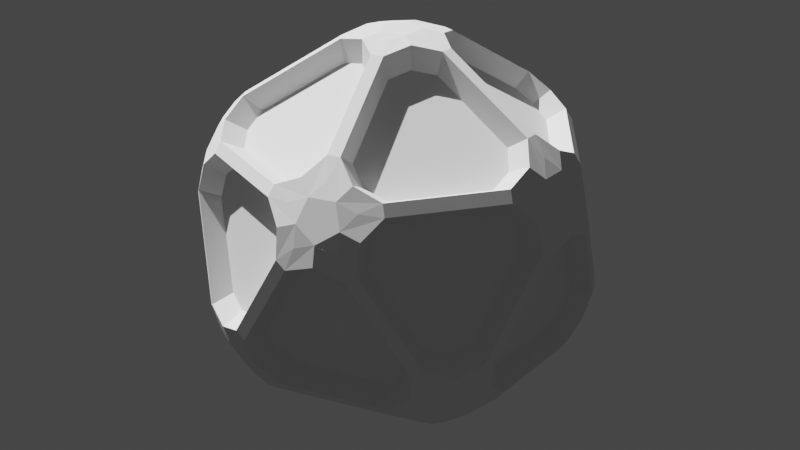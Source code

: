 # Source: wiered_ball.blend  (saved by Blender 2.90.8; exported with 4.5.12 LTS)
import bpy
from mathutils import Matrix  # noqa: F401  (used for matrix-valued properties, if any)

bpy.ops.wm.read_factory_settings(use_empty=True)
scene = bpy.context.scene
scene.name = 'Scene'

# ---- collections
col_collection = bpy.data.collections.new('Collection'); scene.collection.children.link(col_collection)

# ---- world
world_world = bpy.data.worlds.new('World'); scene.world = world_world
world_world.use_nodes = True; world_world.node_tree.nodes.clear()
_N = world_world.node_tree.nodes; _L = world_world.node_tree.links
n0 = _N.new('ShaderNodeOutputWorld'); n0.name = 'World Output'; n0.location = (300, 300)
n1 = _N.new('ShaderNodeBackground'); n1.name = 'Background'; n1.location = (10, 300)
n1.inputs[0].default_value = (0.05088, 0.05088, 0.05088, 1.0)
_L.new(n1.outputs[0], n0.inputs[0])
n0.is_active_output = True
world_world.color = (0.05088, 0.05088, 0.05088)
world_world.use_sun_shadow = False
world_world.sun_shadow_jitter_overblur = 0.0

# ---- lights
light_sun = bpy.data.lights.new('Sun', 'SUN')
light_sun.transmission_factor = 0.0
light_sun.energy = 7.22
light_sun.shadow_soft_size = 0.125

# ---- meshes
me_icosphere_001 = bpy.data.meshes.new('Icosphere.001')
me_icosphere_001.from_pydata([(-0.237, 0.02677, -0.8415), (-0.1418, 0.103, -0.8661), (-0.237, -0.02677, -0.8415), (-0.1466, 0.0, -0.8661), (-0.07507, 0.05454, -0.8818), (-0.04776, 0.2336, -0.8415), (0.05415, 0.1667, -0.8661), (-0.09868, 0.2171, -0.8415), (-0.04531, 0.1394, -0.8661), (0.02867, 0.08825, -0.8818), (0.2074, 0.1176, -0.8415), (0.1752, 0.0, -0.8661), (0.176, 0.1609, -0.8415), (0.1186, 0.08618, -0.8661), (0.09279, 0.0, -0.8818), (0.176, -0.1609, -0.8415), (0.05415, -0.1667, -0.8661), (0.2074, -0.1176, -0.8415), (0.1186, -0.08618, -0.8661), (0.02867, -0.08825, -0.8818), (-0.09868, -0.2171, -0.8415), (-0.1418, -0.103, -0.8661), (-0.04776, -0.2336, -0.8415), (-0.04531, -0.1394, -0.8661), (-0.07507, -0.05454, -0.8818), (0.729, -0.2408, -0.4191), (0.7443, -0.3347, -0.3389), (0.7008, -0.2408, -0.4646), (0.6922, -0.3306, -0.4278), (0.7003, -0.3997, -0.3687), (0.7531, -0.4018, -0.1908), (0.6901, -0.5014, -0.2306), (0.7672, -0.3585, -0.219), (0.7203, -0.4168, -0.2812), (0.6716, -0.488, -0.3114), (0.578, -0.6189, -0.219), (0.5484, -0.6044, -0.3389), (0.6148, -0.5921, -0.1908), (0.6189, -0.5562, -0.2812), (0.5966, -0.5425, -0.3687), (0.4456, -0.5921, -0.4646), (0.5149, -0.5014, -0.5141), (0.4543, -0.6189, -0.4191), (0.5283, -0.5562, -0.4278), (0.5789, -0.488, -0.4615), (0.5389, -0.3585, -0.5883), (0.636, -0.3347, -0.5141), (0.5075, -0.4018, -0.5883), (0.5736, -0.4168, -0.5185), (0.643, -0.3997, -0.4615), (-0.1744, -0.6233, -0.5883), (-0.1218, -0.7083, -0.5141), (-0.2253, -0.6068, -0.5883), (-0.2191, -0.6743, -0.5185), (-0.1815, -0.735, -0.4615), (-0.003787, -0.7677, -0.4191), (-0.08837, -0.8113, -0.3389), (-0.01248, -0.7409, -0.4646), (-0.1005, -0.7605, -0.4278), (-0.1637, -0.7896, -0.3687), (-0.1494, -0.8404, -0.1908), (-0.2636, -0.8113, -0.2306), (-0.1038, -0.8404, -0.219), (-0.1738, -0.8138, -0.2812), (-0.2565, -0.7896, -0.3114), (-0.41, -0.741, -0.219), (-0.4054, -0.7083, -0.3389), (-0.3731, -0.7677, -0.1908), (-0.3377, -0.7605, -0.2812), (-0.3316, -0.735, -0.3687), (-0.4254, -0.6068, -0.4646), (-0.3178, -0.6446, -0.5141), (-0.4482, -0.6233, -0.4191), (-0.3657, -0.6743, -0.4278), (-0.2852, -0.7013, -0.4615), (-0.6467, -0.02677, -0.5883), (-0.7113, -0.103, -0.5141), (-0.6467, 0.02677, -0.5883), (-0.7091, 0.0, -0.5185), (-0.7551, -0.05454, -0.4615), (-0.7313, -0.2336, -0.4191), (-0.7989, -0.1667, -0.3389), (-0.7086, -0.2171, -0.4646), (-0.7544, -0.1394, -0.4278), (-0.8015, -0.08825, -0.3687), (-0.8455, -0.1176, -0.1908), (-0.8531, 0.0, -0.2306), (-0.8314, -0.1609, -0.219), (-0.8277, -0.08618, -0.2812), (-0.8302, 0.0, -0.3114), (-0.8314, 0.1609, -0.219), (-0.7989, 0.1667, -0.3389), (-0.8455, 0.1176, -0.1908), (-0.8277, 0.08618, -0.2812), (-0.8015, 0.08825, -0.3687), (-0.7086, 0.2171, -0.4646), (-0.7113, 0.103, -0.5141), (-0.7313, 0.2336, -0.4191), (-0.7544, 0.1394, -0.4278), (-0.7551, 0.05454, -0.4615), (-0.2253, 0.6068, -0.5883), (-0.3178, 0.6446, -0.5141), (-0.1744, 0.6233, -0.5883), (-0.2191, 0.6743, -0.5185), (-0.2852, 0.7013, -0.4615), (-0.4482, 0.6233, -0.4191), (-0.4054, 0.7083, -0.3389), (-0.4254, 0.6068, -0.4646), (-0.3657, 0.6743, -0.4278), (-0.3316, 0.735, -0.3687), (-0.3731, 0.7677, -0.1908), (-0.2636, 0.8113, -0.2306), (-0.41, 0.741, -0.219), (-0.3377, 0.7605, -0.2812), (-0.2565, 0.7896, -0.3114), (-0.1038, 0.8404, -0.219), (-0.08837, 0.8113, -0.3389), (-0.1494, 0.8404, -0.1908), (-0.1738, 0.8138, -0.2812), (-0.1637, 0.7896, -0.3687), (-0.01248, 0.7409, -0.4646), (-0.1218, 0.7083, -0.5141), (-0.003787, 0.7677, -0.4191), (-0.1005, 0.7605, -0.4278), (-0.1815, 0.735, -0.4615), (0.7008, 0.2408, -0.4646), (0.636, 0.3347, -0.5141), (0.729, 0.2408, -0.4191), (0.6922, 0.3306, -0.4278), (0.643, 0.3997, -0.4615), (0.5075, 0.4018, -0.5883), (0.5149, 0.5014, -0.5141), (0.5389, 0.3585, -0.5883), (0.5736, 0.4168, -0.5185), (0.5789, 0.488, -0.4615), (0.4543, 0.6189, -0.4191), (0.5484, 0.6044, -0.3389), (0.4456, 0.5921, -0.4646), (0.5283, 0.5562, -0.4278), (0.5966, 0.5425, -0.3687), (0.6148, 0.5921, -0.1908), (0.6901, 0.5014, -0.2306), (0.578, 0.6189, -0.219), (0.6189, 0.5562, -0.2812), (0.6716, 0.488, -0.3114), (0.7672, 0.3585, -0.219), (0.7443, 0.3347, -0.3389), (0.7531, 0.4018, -0.1908), (0.7203, 0.4168, -0.2812), (0.7003, 0.3997, -0.3687), (0.1494, -0.8404, 0.1908), (0.2636, -0.8113, 0.2306), (0.1038, -0.8404, 0.219), (0.1738, -0.8138, 0.2812), (0.2565, -0.7896, 0.3114), (0.41, -0.741, 0.219), (0.4054, -0.7083, 0.3389), (0.3731, -0.7677, 0.1908), (0.3377, -0.7605, 0.2812), (0.3316, -0.735, 0.3687), (0.4254, -0.6068, 0.4646), (0.3178, -0.6446, 0.5141), (0.4482, -0.6233, 0.4191), (0.3657, -0.6743, 0.4278), (0.2852, -0.7013, 0.4615), (0.1744, -0.6233, 0.5883), (0.1218, -0.7083, 0.5141), (0.2253, -0.6068, 0.5883), (0.2191, -0.6743, 0.5185), (0.1815, -0.735, 0.4615), (0.003787, -0.7677, 0.4191), (0.08837, -0.8113, 0.3389), (0.01248, -0.7409, 0.4646), (0.1005, -0.7605, 0.4278), (0.1637, -0.7896, 0.3687), (-0.7531, -0.4018, 0.1908), (-0.6901, -0.5014, 0.2306), (-0.7672, -0.3585, 0.219), (-0.7203, -0.4168, 0.2812), (-0.6716, -0.488, 0.3114), (-0.578, -0.6189, 0.219), (-0.5484, -0.6044, 0.3389), (-0.6148, -0.5921, 0.1908), (-0.6189, -0.5562, 0.2812), (-0.5966, -0.5425, 0.3687), (-0.4456, -0.5921, 0.4646), (-0.5149, -0.5014, 0.5141), (-0.4543, -0.6189, 0.4191), (-0.5283, -0.5562, 0.4278), (-0.5789, -0.488, 0.4615), (-0.5389, -0.3585, 0.5883), (-0.636, -0.3347, 0.5141), (-0.5075, -0.4018, 0.5883), (-0.5736, -0.4168, 0.5185), (-0.643, -0.3997, 0.4615), (-0.729, -0.2408, 0.4191), (-0.7443, -0.3347, 0.3389), (-0.7008, -0.2408, 0.4646), (-0.6922, -0.3306, 0.4278), (-0.7003, -0.3997, 0.3687), (-0.6148, 0.5921, 0.1908), (-0.6901, 0.5014, 0.2306), (-0.578, 0.6189, 0.219), (-0.6189, 0.5562, 0.2812), (-0.6716, 0.488, 0.3114), (-0.7672, 0.3585, 0.219), (-0.7443, 0.3347, 0.3389), (-0.7531, 0.4018, 0.1908), (-0.7203, 0.4168, 0.2812), (-0.7003, 0.3997, 0.3687), (-0.7008, 0.2408, 0.4646), (-0.636, 0.3347, 0.5141), (-0.729, 0.2408, 0.4191), (-0.6922, 0.3306, 0.4278), (-0.643, 0.3997, 0.4615), (-0.5075, 0.4018, 0.5883), (-0.5149, 0.5014, 0.5141), (-0.5389, 0.3585, 0.5883), (-0.5736, 0.4168, 0.5185), (-0.5789, 0.488, 0.4615), (-0.4543, 0.6189, 0.4191), (-0.5484, 0.6044, 0.3389), (-0.4456, 0.5921, 0.4646), (-0.5283, 0.5562, 0.4278), (-0.5966, 0.5425, 0.3687), (0.3731, 0.7677, 0.1908), (0.2636, 0.8113, 0.2306), (0.41, 0.741, 0.219), (0.3377, 0.7605, 0.2812), (0.2565, 0.7896, 0.3114), (0.1038, 0.8404, 0.219), (0.08837, 0.8113, 0.3389), (0.1494, 0.8404, 0.1908), (0.1738, 0.8138, 0.2812), (0.1637, 0.7896, 0.3687), (0.01248, 0.7409, 0.4646), (0.1218, 0.7083, 0.5141), (0.003787, 0.7677, 0.4191), (0.1005, 0.7605, 0.4278), (0.1815, 0.735, 0.4615), (0.2253, 0.6068, 0.5883), (0.3178, 0.6446, 0.5141), (0.1744, 0.6233, 0.5883), (0.2191, 0.6743, 0.5185), (0.2852, 0.7013, 0.4615), (0.4482, 0.6233, 0.4191), (0.4054, 0.7083, 0.3389), (0.4254, 0.6068, 0.4646), (0.3657, 0.6743, 0.4278), (0.3316, 0.735, 0.3687), (0.8455, -0.1176, 0.1908), (0.8531, 0.0, 0.2306), (0.8314, -0.1609, 0.219), (0.8277, -0.08618, 0.2812), (0.8302, 0.0, 0.3114), (0.8314, 0.1609, 0.219), (0.7989, 0.1667, 0.3389), (0.8455, 0.1176, 0.1908), (0.8277, 0.08618, 0.2812), (0.8015, 0.08825, 0.3687), (0.7086, 0.2171, 0.4646), (0.7113, 0.103, 0.5141), (0.7313, 0.2336, 0.4191), (0.7544, 0.1394, 0.4278), (0.7551, 0.05454, 0.4615), (0.6467, -0.02677, 0.5883), (0.7113, -0.103, 0.5141), (0.6467, 0.02677, 0.5883), (0.7091, 0.0, 0.5185), (0.7551, -0.05454, 0.4615), (0.7313, -0.2336, 0.4191), (0.7989, -0.1667, 0.3389), (0.7086, -0.2171, 0.4646), (0.7544, -0.1394, 0.4278), (0.8015, -0.08825, 0.3687), (0.09868, -0.2171, 0.8415), (0.1418, -0.103, 0.8661), (0.04776, -0.2336, 0.8415), (0.04531, -0.1394, 0.8661), (0.07507, -0.05454, 0.8818), (0.237, 0.02677, 0.8415), (0.1418, 0.103, 0.8661), (0.237, -0.02677, 0.8415), (0.1466, 0.0, 0.8661), (0.07507, 0.05454, 0.8818), (0.04776, 0.2336, 0.8415), (-0.05415, 0.1667, 0.8661), (0.09868, 0.2171, 0.8415), (0.04531, 0.1394, 0.8661), (-0.02867, 0.08825, 0.8818), (-0.2074, 0.1176, 0.8415), (-0.1752, 0.0, 0.8661), (-0.176, 0.1609, 0.8415), (-0.1186, 0.08618, 0.8661), (-0.09279, 0.0, 0.8818), (-0.176, -0.1609, 0.8415), (-0.05415, -0.1667, 0.8661), (-0.2074, -0.1176, 0.8415), (-0.1186, -0.08618, 0.8661), (-0.02867, -0.08825, 0.8818), (-0.237, -0.02677, -0.8415), (-0.237, 0.02677, -0.8415), (-0.09868, 0.2171, -0.8415), (-0.04776, 0.2336, -0.8415), (0.176, 0.1609, -0.8415), (0.2074, 0.1176, -0.8415), (0.2074, -0.1176, -0.8415), (0.176, -0.1609, -0.8415), (-0.04776, -0.2336, -0.8415), (-0.09868, -0.2171, -0.8415), (0.7008, -0.2408, -0.4646), (0.729, -0.2408, -0.4191), (0.7672, -0.3585, -0.219), (0.7531, -0.4018, -0.1908), (0.6148, -0.5921, -0.1908), (0.578, -0.6189, -0.219), (0.4543, -0.6189, -0.4191), (0.4456, -0.5921, -0.4646), (0.5075, -0.4018, -0.5883), (0.5389, -0.3585, -0.5883), (-0.2253, -0.6068, -0.5883), (-0.1744, -0.6233, -0.5883), (-0.01248, -0.7409, -0.4646), (-0.003787, -0.7677, -0.4191), (-0.1038, -0.8404, -0.219), (-0.1494, -0.8404, -0.1908), (-0.3731, -0.7677, -0.1908), (-0.41, -0.741, -0.219), (-0.4482, -0.6233, -0.4191), (-0.4254, -0.6068, -0.4646), (-0.6467, 0.02677, -0.5883), (-0.6467, -0.02677, -0.5883), (-0.7086, -0.2171, -0.4646), (-0.7313, -0.2336, -0.4191), (-0.8314, -0.1609, -0.219), (-0.8455, -0.1176, -0.1908), (-0.8455, 0.1176, -0.1908), (-0.8314, 0.1609, -0.219), (-0.7313, 0.2336, -0.4191), (-0.7086, 0.2171, -0.4646), (-0.1744, 0.6233, -0.5883), (-0.2253, 0.6068, -0.5883), (-0.4254, 0.6068, -0.4646), (-0.4482, 0.6233, -0.4191), (-0.41, 0.741, -0.219), (-0.3731, 0.7677, -0.1908), (-0.1494, 0.8404, -0.1908), (-0.1038, 0.8404, -0.219), (-0.003787, 0.7677, -0.4191), (-0.01248, 0.7409, -0.4646), (0.729, 0.2408, -0.4191), (0.7008, 0.2408, -0.4646), (0.5389, 0.3585, -0.5883), (0.5075, 0.4018, -0.5883), (0.4456, 0.5921, -0.4646), (0.4543, 0.6189, -0.4191), (0.578, 0.6189, -0.219), (0.6148, 0.5921, -0.1908), (0.7531, 0.4018, -0.1908), (0.7672, 0.3585, -0.219), (0.1038, -0.8404, 0.219), (0.1494, -0.8404, 0.1908), (0.3731, -0.7677, 0.1908), (0.41, -0.741, 0.219), (0.4482, -0.6233, 0.4191), (0.4254, -0.6068, 0.4646), (0.2253, -0.6068, 0.5883), (0.1744, -0.6233, 0.5883), (0.01248, -0.7409, 0.4646), (0.003787, -0.7677, 0.4191), (-0.7672, -0.3585, 0.219), (-0.7531, -0.4018, 0.1908), (-0.6148, -0.5921, 0.1908), (-0.578, -0.6189, 0.219), (-0.4543, -0.6189, 0.4191), (-0.4456, -0.5921, 0.4646), (-0.5075, -0.4018, 0.5883), (-0.5389, -0.3585, 0.5883), (-0.7008, -0.2408, 0.4646), (-0.729, -0.2408, 0.4191), (-0.578, 0.6189, 0.219), (-0.6148, 0.5921, 0.1908), (-0.7531, 0.4018, 0.1908), (-0.7672, 0.3585, 0.219), (-0.729, 0.2408, 0.4191), (-0.7008, 0.2408, 0.4646), (-0.5389, 0.3585, 0.5883), (-0.5075, 0.4018, 0.5883), (-0.4456, 0.5921, 0.4646), (-0.4543, 0.6189, 0.4191), (0.41, 0.741, 0.219), (0.3731, 0.7677, 0.1908), (0.1494, 0.8404, 0.1908), (0.1038, 0.8404, 0.219), (0.003787, 0.7677, 0.4191), (0.01248, 0.7409, 0.4646), (0.1744, 0.6233, 0.5883), (0.2253, 0.6068, 0.5883), (0.4254, 0.6068, 0.4646), (0.4482, 0.6233, 0.4191), (0.8314, -0.1609, 0.219), (0.8455, -0.1176, 0.1908), (0.8455, 0.1176, 0.1908), (0.8314, 0.1609, 0.219), (0.7313, 0.2336, 0.4191), (0.7086, 0.2171, 0.4646), (0.6467, 0.02677, 0.5883), (0.6467, -0.02677, 0.5883), (0.7086, -0.2171, 0.4646), (0.7313, -0.2336, 0.4191), (0.04776, -0.2336, 0.8415), (0.09868, -0.2171, 0.8415), (0.237, -0.02677, 0.8415), (0.237, 0.02677, 0.8415), (0.09868, 0.2171, 0.8415), (0.04776, 0.2336, 0.8415), (-0.176, 0.1609, 0.8415), (-0.2074, 0.1176, 0.8415), (-0.2074, -0.1176, 0.8415), (-0.176, -0.1609, 0.8415), (0.02866, 0.0882, -0.8818), (0.09274, -1.56e-13, -0.8818), (0.02866, -0.0882, -0.8818), (-0.07503, -0.05451, -0.8818), (-0.07503, 0.05451, -0.8818), (0.6716, -0.488, -0.3114), (0.5966, -0.5425, -0.3687), (0.5789, -0.488, -0.4615), (0.643, -0.3998, -0.4615), (0.7003, -0.3998, -0.3687), (-0.1638, -0.7895, -0.3687), (-0.2565, -0.7895, -0.3114), (-0.3316, -0.735, -0.3687), (-0.2852, -0.7013, -0.4615), (-0.1815, -0.735, -0.4615), (-0.8015, -0.0882, -0.3687), (-0.8302, 9.516e-13, -0.3114), (-0.8015, 0.0882, -0.3687), (-0.7552, 0.05451, -0.4615), (-0.7552, -0.05451, -0.4615), (-0.3316, 0.735, -0.3687), (-0.2565, 0.7895, -0.3114), (-0.1638, 0.7895, -0.3687), (-0.1815, 0.735, -0.4615), (-0.2852, 0.7013, -0.4615), (0.5789, 0.488, -0.4615), (0.5966, 0.5425, -0.3687), (0.6716, 0.488, -0.3114), (0.7003, 0.3998, -0.3687), (0.643, 0.3998, -0.4615), (0.3316, -0.735, 0.3687), (0.2852, -0.7013, 0.4615), (0.1815, -0.735, 0.4615), (0.1638, -0.7895, 0.3687), (0.2565, -0.7895, 0.3114), (-0.5966, -0.5425, 0.3687), (-0.5789, -0.488, 0.4615), (-0.643, -0.3998, 0.4615), (-0.7003, -0.3998, 0.3687), (-0.6716, -0.488, 0.3114), (-0.7003, 0.3998, 0.3687), (-0.643, 0.3998, 0.4615), (-0.5789, 0.488, 0.4615), (-0.5966, 0.5425, 0.3687), (-0.6716, 0.488, 0.3114), (0.1638, 0.7895, 0.3687), (0.1815, 0.735, 0.4615), (0.2852, 0.7013, 0.4615), (0.3316, 0.735, 0.3687), (0.2565, 0.7895, 0.3114), (0.8015, 0.0882, 0.3687), (0.7552, 0.05451, 0.4615), (0.7552, -0.05451, 0.4615), (0.8015, -0.0882, 0.3687), (0.8302, 8.697e-13, 0.3114), (0.07503, 0.05451, 0.8818), (-0.02866, 0.0882, 0.8818), (-0.09274, -6.317e-13, 0.8818), (-0.02866, -0.0882, 0.8818), (0.07503, -0.05451, 0.8818), (-0.2218, 0.03892, -0.7442), (-0.1418, 0.103, -0.7649), (-0.1418, -0.103, -0.7649), (-0.2218, -0.03892, -0.7442), (-0.03154, 0.223, -0.7442), (0.05416, 0.1667, -0.7649), (-0.1056, 0.199, -0.7442), (0.2024, 0.09891, -0.7442), (0.1753, -8.34e-10, -0.7649), (0.1566, 0.1619, -0.7442), (0.1566, -0.1619, -0.7442), (0.05416, -0.1667, -0.7649), (0.2024, -0.09891, -0.7442), (-0.1056, -0.199, -0.7442), (-0.03154, -0.223, -0.7442), (0.6582, -0.2025, -0.361), (0.671, -0.2815, -0.2936), (0.5627, -0.2815, -0.4689), (0.6172, -0.2025, -0.4272), (0.6698, -0.3644, -0.1518), (0.6169, -0.4482, -0.1853), (0.6903, -0.3014, -0.1927), (0.5, -0.5634, -0.1927), (0.4751, -0.5512, -0.2936), (0.5536, -0.5244, -0.1518), (0.3834, -0.5244, -0.4272), (0.4416, -0.4482, -0.4689), (0.396, -0.5634, -0.361), (0.4811, -0.3014, -0.5312), (0.4354, -0.3644, -0.5312), (-0.138, -0.5507, -0.5312), (-0.09383, -0.6222, -0.4689), (-0.2898, -0.5585, -0.4689), (-0.212, -0.5267, -0.5312), (0.01077, -0.6885, -0.361), (-0.06035, -0.7252, -0.2936), (-0.001872, -0.6496, -0.4272), (-0.1396, -0.7497, -0.1518), (-0.2356, -0.7252, -0.1853), (-0.07337, -0.7497, -0.1927), (-0.3813, -0.6496, -0.1927), (-0.3774, -0.6222, -0.2936), (-0.3277, -0.6885, -0.1518), (-0.3803, -0.5267, -0.4272), (-0.4134, -0.5507, -0.361), (-0.5664, -0.03892, -0.5312), (-0.6207, -0.103, -0.4689), (-0.6207, 0.103, -0.4689), (-0.5664, 0.03892, -0.5312), (-0.6515, -0.223, -0.361), (-0.7083, -0.1667, -0.2936), (-0.6184, -0.199, -0.4272), (-0.7561, -0.09891, -0.1518), (-0.7625, -8.34e-10, -0.1853), (-0.7357, -0.1619, -0.1927), (-0.7357, 0.1619, -0.1927), (-0.7083, 0.1667, -0.2936), (-0.7561, 0.09891, -0.1518), (-0.6184, 0.199, -0.4272), (-0.6515, 0.223, -0.361), (-0.212, 0.5267, -0.5312), (-0.2898, 0.5585, -0.4689), (-0.09383, 0.6222, -0.4689), (-0.138, 0.5507, -0.5312), (-0.4134, 0.5507, -0.361), (-0.3774, 0.6222, -0.2936), (-0.3803, 0.5267, -0.4272), (-0.3277, 0.6885, -0.1518), (-0.2356, 0.7252, -0.1853), (-0.3813, 0.6496, -0.1927), (-0.07337, 0.7497, -0.1927), (-0.06035, 0.7252, -0.2936), (-0.1396, 0.7497, -0.1518), (-0.001872, 0.6496, -0.4272), (0.01077, 0.6885, -0.361), (0.6172, 0.2025, -0.4272), (0.5627, 0.2815, -0.4689), (0.671, 0.2815, -0.2936), (0.6582, 0.2025, -0.361), (0.4354, 0.3644, -0.5312), (0.4416, 0.4482, -0.4689), (0.4811, 0.3014, -0.5312), (0.396, 0.5634, -0.361), (0.4751, 0.5512, -0.2936), (0.3834, 0.5244, -0.4272), (0.5536, 0.5244, -0.1518), (0.6169, 0.4482, -0.1853), (0.5, 0.5634, -0.1927), (0.6903, 0.3014, -0.1927), (0.6698, 0.3644, -0.1518), (0.1396, -0.7497, 0.1518), (0.2356, -0.7252, 0.1853), (0.06035, -0.7252, 0.2936), (0.07337, -0.7497, 0.1927), (0.3813, -0.6496, 0.1927), (0.3774, -0.6222, 0.2936), (0.3277, -0.6885, 0.1518), (0.3803, -0.5267, 0.4272), (0.2898, -0.5585, 0.4689), (0.4134, -0.5507, 0.361), (0.138, -0.5507, 0.5312), (0.09383, -0.6222, 0.4689), (0.212, -0.5267, 0.5312), (-0.01077, -0.6885, 0.361), (0.001872, -0.6496, 0.4272), (-0.6698, -0.3644, 0.1518), (-0.6169, -0.4482, 0.1853), (-0.671, -0.2815, 0.2936), (-0.6903, -0.3014, 0.1927), (-0.5, -0.5634, 0.1927), (-0.4751, -0.5512, 0.2936), (-0.5536, -0.5244, 0.1518), (-0.3834, -0.5244, 0.4272), (-0.4416, -0.4482, 0.4689), (-0.396, -0.5634, 0.361), (-0.4811, -0.3014, 0.5312), (-0.5627, -0.2815, 0.4689), (-0.4354, -0.3644, 0.5312), (-0.6582, -0.2025, 0.361), (-0.6172, -0.2025, 0.4272), (-0.5536, 0.5244, 0.1518), (-0.6169, 0.4482, 0.1853), (-0.4751, 0.5512, 0.2936), (-0.5, 0.5634, 0.1927), (-0.6903, 0.3014, 0.1927), (-0.671, 0.2815, 0.2936), (-0.6698, 0.3644, 0.1518), (-0.6172, 0.2025, 0.4272), (-0.5627, 0.2815, 0.4689), (-0.6582, 0.2025, 0.361), (-0.4354, 0.3644, 0.5312), (-0.4416, 0.4482, 0.4689), (-0.4811, 0.3014, 0.5312), (-0.396, 0.5634, 0.361), (-0.3834, 0.5244, 0.4272), (0.3277, 0.6885, 0.1518), (0.2356, 0.7252, 0.1853), (0.3774, 0.6222, 0.2936), (0.3813, 0.6496, 0.1927), (0.07337, 0.7497, 0.1927), (0.06035, 0.7252, 0.2936), (0.1396, 0.7497, 0.1518), (0.001872, 0.6496, 0.4272), (0.09383, 0.6222, 0.4689), (-0.01077, 0.6885, 0.361), (0.212, 0.5267, 0.5312), (0.2898, 0.5585, 0.4689), (0.138, 0.5507, 0.5312), (0.4134, 0.5507, 0.361), (0.3803, 0.5267, 0.4272), (0.7561, -0.09891, 0.1518), (0.7625, -8.34e-10, 0.1853), (0.7083, -0.1667, 0.2936), (0.7357, -0.1619, 0.1927), (0.7357, 0.1619, 0.1927), (0.7083, 0.1667, 0.2936), (0.7561, 0.09891, 0.1518), (0.6184, 0.199, 0.4272), (0.6207, 0.103, 0.4689), (0.6515, 0.223, 0.361), (0.5664, -0.03892, 0.5312), (0.6207, -0.103, 0.4689), (0.5664, 0.03892, 0.5312), (0.6515, -0.223, 0.361), (0.6184, -0.199, 0.4272), (0.1056, -0.199, 0.7442), (0.1418, -0.103, 0.7649), (-0.05416, -0.1667, 0.7649), (0.03154, -0.223, 0.7442), (0.2218, 0.03892, 0.7442), (0.1418, 0.103, 0.7649), (0.2218, -0.03892, 0.7442), (0.03154, 0.223, 0.7442), (-0.05416, 0.1667, 0.7649), (0.1056, 0.199, 0.7442), (-0.2024, 0.09891, 0.7442), (-0.1753, 1.887e-10, 0.7649), (-0.1566, 0.1619, 0.7442), (-0.1566, -0.1619, 0.7442), (-0.2024, -0.09891, 0.7442), (-0.5664, 0.03892, -0.5312), (-0.2218, 0.03892, -0.7442), (-0.2218, -0.03892, -0.7442), (-0.5664, -0.03892, -0.5312), (-0.03154, -0.223, -0.7442), (-0.138, -0.5507, -0.5312), (-0.212, -0.5267, -0.5312), (-0.1056, -0.199, -0.7442), (-0.4134, -0.5507, -0.361), (-0.6515, -0.223, -0.361), (-0.6184, -0.199, -0.4272), (-0.3803, -0.5267, -0.4272), (0.2024, -0.09891, -0.7442), (0.4811, -0.3014, -0.5312), (0.4354, -0.3644, -0.5312), (0.1566, -0.1619, -0.7442), (0.396, -0.5634, -0.361), (0.01077, -0.6885, -0.361), (-0.001872, -0.6496, -0.4272), (0.3834, -0.5244, -0.4272), (0.6582, 0.2025, -0.361), (0.6582, -0.2025, -0.361), (0.6172, -0.2025, -0.4272), (0.6172, 0.2025, -0.4272), (0.1566, 0.1619, -0.7442), (0.4354, 0.3644, -0.5312), (0.4811, 0.3014, -0.5312), (0.2024, 0.09891, -0.7442), (-0.138, 0.5507, -0.5312), (-0.03154, 0.223, -0.7442), (-0.1056, 0.199, -0.7442), (-0.212, 0.5267, -0.5312), (-0.6515, 0.223, -0.361), (-0.4134, 0.5507, -0.361), (-0.3803, 0.5267, -0.4272), (-0.6184, 0.199, -0.4272), (0.01077, 0.6885, -0.361), (0.396, 0.5634, -0.361), (0.3834, 0.5244, -0.4272), (-0.001872, 0.6496, -0.4272), (0.07337, -0.7497, 0.1927), (-0.1396, -0.7497, -0.1518), (-0.07337, -0.7497, -0.1927), (0.1396, -0.7497, 0.1518), (0.5536, -0.5244, -0.1518), (0.3813, -0.6496, 0.1927), (0.3277, -0.6885, 0.1518), (0.5, -0.5634, -0.1927), (0.7357, -0.1619, 0.1927), (0.6698, -0.3644, -0.1518), (0.6903, -0.3014, -0.1927), (0.7561, -0.09891, 0.1518), (0.6698, 0.3644, -0.1518), (0.7357, 0.1619, 0.1927), (0.7561, 0.09891, 0.1518), (0.6903, 0.3014, -0.1927), (0.6184, -0.199, 0.4272), (0.3803, -0.5267, 0.4272), (0.4134, -0.5507, 0.361), (0.6515, -0.223, 0.361), (-0.6903, -0.3014, 0.1927), (-0.7561, -0.09891, -0.1518), (-0.7357, -0.1619, -0.1927), (-0.6698, -0.3644, 0.1518), (-0.3277, -0.6885, -0.1518), (-0.5, -0.5634, 0.1927), (-0.5536, -0.5244, 0.1518), (-0.3813, -0.6496, -0.1927), (0.001872, -0.6496, 0.4272), (-0.3834, -0.5244, 0.4272), (-0.396, -0.5634, 0.361), (-0.01077, -0.6885, 0.361), (-0.5, 0.5634, 0.1927), (-0.3277, 0.6885, -0.1518), (-0.3813, 0.6496, -0.1927), (-0.5536, 0.5244, 0.1518), (-0.7561, 0.09891, -0.1518), (-0.6903, 0.3014, 0.1927), (-0.6698, 0.3644, 0.1518), (-0.7357, 0.1619, -0.1927), (-0.6172, -0.2025, 0.4272), (-0.6172, 0.2025, 0.4272), (-0.6582, 0.2025, 0.361), (-0.6582, -0.2025, 0.361), (0.3813, 0.6496, 0.1927), (0.5536, 0.5244, -0.1518), (0.5, 0.5634, -0.1927), (0.3277, 0.6885, 0.1518), (-0.1396, 0.7497, -0.1518), (0.07337, 0.7497, 0.1927), (0.1396, 0.7497, 0.1518), (-0.07337, 0.7497, -0.1927), (-0.3834, 0.5244, 0.4272), (0.001872, 0.6496, 0.4272), (-0.01077, 0.6885, 0.361), (-0.396, 0.5634, 0.361), (0.3803, 0.5267, 0.4272), (0.6184, 0.199, 0.4272), (0.6515, 0.223, 0.361), (0.4134, 0.5507, 0.361), (0.03154, -0.223, 0.7442), (0.138, -0.5507, 0.5312), (0.212, -0.5267, 0.5312), (0.1056, -0.199, 0.7442), (0.5664, 0.03892, 0.5312), (0.2218, 0.03892, 0.7442), (0.2218, -0.03892, 0.7442), (0.5664, -0.03892, 0.5312), (-0.2024, -0.09891, 0.7442), (-0.4811, -0.3014, 0.5312), (-0.4354, -0.3644, 0.5312), (-0.1566, -0.1619, 0.7442), (-0.1566, 0.1619, 0.7442), (-0.4354, 0.3644, 0.5312), (-0.4811, 0.3014, 0.5312), (-0.2024, 0.09891, 0.7442), (0.1056, 0.199, 0.7442), (0.212, 0.5267, 0.5312), (0.138, 0.5507, 0.5312), (0.03154, 0.223, 0.7442)], [], [(306, 307, 15, 18, 17), (302, 303, 5, 8, 7), (308, 309, 20, 23, 22), (304, 305, 10, 13, 12), (316, 317, 40, 43, 42), (314, 315, 35, 38, 37), (312, 313, 30, 33, 32), (326, 327, 65, 68, 67), (336, 337, 90, 93, 92), (346, 347, 115, 118, 117), (328, 329, 70, 73, 72), (338, 339, 95, 98, 97), (348, 349, 120, 123, 122), (358, 359, 145, 148, 147), (366, 367, 165, 168, 167), (368, 369, 170, 173, 172), (378, 379, 195, 198, 197), (388, 389, 220, 223, 222), (398, 399, 245, 248, 247), (367, 410, 760, 761), (0, 1, 4, 3), (2, 3, 24, 21), (13, 14, 421, 420, 9), (358, 147, 569, 712), (5, 6, 9, 8), (7, 8, 4, 1), (3, 4, 424, 423, 24), (147, 141, 566, 569), (10, 11, 14, 13), (12, 13, 9, 6), (18, 19, 422, 421, 14), (296, 295, 658, 647), (15, 16, 19, 18), (17, 18, 14, 11), (23, 24, 423, 422, 19), (310, 311, 25, 28, 27), (20, 21, 24, 23), (22, 23, 19, 16), (33, 34, 425, 429, 29), (72, 66, 521, 524), (25, 26, 29, 28), (27, 28, 49, 46), (38, 39, 426, 425, 34), (140, 357, 745, 565), (30, 31, 34, 33), (32, 33, 29, 26), (28, 29, 429, 428, 49), (221, 220, 613, 602), (35, 36, 39, 38), (37, 38, 34, 31), (43, 44, 427, 426, 39), (318, 319, 45, 48, 47), (40, 41, 44, 43), (42, 43, 39, 36), (48, 49, 428, 427, 44), (320, 321, 50, 53, 52), (45, 46, 49, 48), (47, 48, 44, 41), (58, 59, 430, 434, 54), (322, 323, 55, 58, 57), (50, 51, 54, 53), (52, 53, 74, 71), (63, 64, 431, 430, 59), (324, 325, 60, 63, 62), (55, 56, 59, 58), (57, 58, 54, 51), (53, 54, 434, 433, 74), (399, 404, 758, 759), (60, 61, 64, 63), (62, 63, 59, 56), (68, 69, 432, 431, 64), (225, 391, 747, 615), (65, 66, 69, 68), (67, 68, 64, 61), (73, 74, 433, 432, 69), (330, 331, 75, 78, 77), (70, 71, 74, 73), (72, 73, 69, 66), (83, 84, 435, 439, 79), (332, 333, 80, 83, 82), (75, 76, 79, 78), (77, 78, 99, 96), (88, 89, 436, 435, 84), (334, 335, 85, 88, 87), (80, 81, 84, 83), (82, 83, 79, 76), (78, 79, 439, 438, 99), (146, 145, 568, 557), (85, 86, 89, 88), (87, 88, 84, 81), (93, 94, 437, 436, 89), (71, 70, 523, 512), (90, 91, 94, 93), (92, 93, 89, 86), (98, 99, 438, 437, 94), (340, 341, 100, 103, 102), (95, 96, 99, 98), (97, 98, 94, 91), (108, 109, 440, 444, 104), (342, 343, 105, 108, 107), (100, 101, 104, 103), (102, 103, 124, 121), (113, 114, 441, 440, 109), (344, 345, 110, 113, 112), (105, 106, 109, 108), (107, 108, 104, 101), (103, 104, 444, 443, 124), (392, 232, 621, 750), (110, 111, 114, 113), (112, 113, 109, 106), (118, 119, 442, 441, 114), (405, 398, 756, 757), (115, 116, 119, 118), (117, 118, 114, 111), (123, 124, 443, 442, 119), (350, 351, 125, 128, 127), (120, 121, 124, 123), (122, 123, 119, 116), (133, 134, 445, 449, 129), (352, 353, 130, 133, 132), (125, 126, 129, 128), (127, 128, 149, 146), (138, 139, 446, 445, 134), (354, 355, 135, 138, 137), (130, 131, 134, 133), (132, 133, 129, 126), (128, 129, 449, 448, 149), (356, 357, 140, 143, 142), (135, 136, 139, 138), (137, 138, 134, 131), (143, 144, 447, 446, 139), (348, 122, 554, 696), (140, 141, 144, 143), (142, 143, 139, 136), (148, 149, 448, 447, 144), (360, 361, 150, 153, 152), (145, 146, 149, 148), (147, 148, 144, 141), (158, 159, 450, 454, 154), (362, 363, 155, 158, 157), (150, 151, 154, 153), (152, 153, 174, 171), (163, 164, 451, 450, 159), (364, 365, 160, 163, 162), (155, 156, 159, 158), (157, 158, 154, 151), (153, 154, 454, 453, 174), (292, 286, 653, 657), (160, 161, 164, 163), (162, 163, 159, 156), (168, 169, 452, 451, 164), (135, 355, 697, 562), (165, 166, 169, 168), (167, 168, 164, 161), (173, 174, 453, 452, 169), (370, 371, 175, 178, 177), (170, 171, 174, 173), (172, 173, 169, 166), (183, 184, 455, 459, 179), (372, 373, 180, 183, 182), (175, 176, 179, 178), (177, 178, 199, 196), (188, 189, 456, 455, 184), (374, 375, 185, 188, 187), (180, 181, 184, 183), (182, 183, 179, 176), (178, 179, 459, 458, 199), (376, 377, 190, 193, 192), (185, 186, 189, 188), (187, 188, 184, 181), (193, 194, 457, 456, 189), (217, 211, 608, 612), (190, 191, 194, 193), (192, 193, 189, 186), (198, 199, 458, 457, 194), (380, 381, 200, 203, 202), (195, 196, 199, 198), (197, 198, 194, 191), (208, 209, 460, 464, 204), (382, 383, 205, 208, 207), (200, 201, 204, 203), (202, 203, 224, 221), (213, 214, 461, 460, 209), (384, 385, 210, 213, 212), (205, 206, 209, 208), (207, 208, 204, 201), (203, 204, 464, 463, 224), (386, 387, 215, 218, 217), (210, 211, 214, 213), (212, 213, 209, 206), (218, 219, 462, 461, 214), (389, 394, 754, 755), (215, 216, 219, 218), (217, 218, 214, 211), (223, 224, 463, 462, 219), (390, 391, 225, 228, 227), (220, 221, 224, 223), (222, 223, 219, 216), (233, 234, 465, 469, 229), (392, 393, 230, 233, 232), (225, 226, 229, 228), (227, 228, 249, 246), (238, 239, 466, 465, 234), (394, 395, 235, 238, 237), (230, 231, 234, 233), (232, 233, 229, 226), (228, 229, 469, 468, 249), (396, 397, 240, 243, 242), (235, 236, 239, 238), (237, 238, 234, 231), (243, 244, 467, 466, 239), (356, 142, 567, 746), (240, 241, 244, 243), (242, 243, 239, 236), (248, 249, 468, 467, 244), (400, 401, 250, 253, 252), (245, 246, 249, 248), (247, 248, 244, 241), (258, 259, 470, 474, 254), (402, 403, 255, 258, 257), (250, 251, 254, 253), (252, 253, 274, 271), (263, 264, 471, 470, 259), (404, 405, 260, 263, 262), (255, 256, 259, 258), (257, 258, 254, 251), (253, 254, 474, 473, 274), (406, 407, 265, 268, 267), (260, 261, 264, 263), (262, 263, 259, 256), (268, 269, 472, 471, 264), (408, 409, 270, 273, 272), (265, 266, 269, 268), (267, 268, 264, 261), (273, 274, 473, 472, 269), (410, 411, 275, 278, 277), (270, 271, 274, 273), (272, 273, 269, 266), (283, 284, 475, 479, 279), (412, 413, 280, 283, 282), (275, 276, 279, 278), (277, 278, 299, 296), (288, 289, 476, 475, 284), (414, 415, 285, 288, 287), (280, 281, 284, 283), (282, 283, 279, 276), (278, 279, 479, 478, 299), (416, 417, 290, 293, 292), (285, 286, 289, 288), (287, 288, 284, 281), (293, 294, 477, 476, 289), (418, 419, 295, 298, 297), (290, 291, 294, 293), (292, 293, 289, 286), (298, 299, 478, 477, 294), (295, 296, 299, 298), (297, 298, 294, 291), (300, 301, 0, 3, 2), (330, 301, 300, 331), (308, 321, 320, 309), (328, 333, 332, 329), (306, 319, 318, 307), (316, 323, 322, 317), (350, 311, 310, 351), (304, 353, 352, 305), (340, 303, 302, 341), (338, 343, 342, 339), (348, 355, 354, 349), (360, 325, 324, 361), (314, 363, 362, 315), (400, 313, 312, 401), (358, 403, 402, 359), (408, 365, 364, 409), (370, 335, 334, 371), (326, 373, 372, 327), (368, 375, 374, 369), (380, 345, 344, 381), (336, 383, 382, 337), (378, 385, 384, 379), (390, 357, 356, 391), (346, 393, 392, 347), (388, 395, 394, 389), (398, 405, 404, 399), (410, 367, 366, 411), (406, 413, 412, 407), (418, 377, 376, 419), (416, 387, 386, 417), (414, 397, 396, 415), (142, 136, 563, 567), (420, 421, 422, 423, 424), (425, 426, 427, 428, 429), (430, 431, 432, 433, 434), (435, 436, 437, 438, 439), (440, 441, 442, 443, 444), (445, 446, 447, 448, 449), (450, 451, 452, 453, 454), (455, 456, 457, 458, 459), (460, 461, 462, 463, 464), (465, 466, 467, 468, 469), (470, 471, 472, 473, 474), (475, 476, 477, 478, 479), (8, 9, 420, 424, 4), (690, 486, 481, 480, 661, 660, 528, 527, 538, 695, 694, 546, 541, 540, 691), (684, 489, 485, 484, 689, 688, 543, 542, 553, 699, 698, 564, 560, 559, 685), (682, 498, 497, 508, 673, 672, 492, 488, 487, 687, 686, 561, 556, 555, 683), (664, 494, 491, 490, 675, 674, 509, 506, 505, 679, 678, 516, 511, 510, 665), (710, 501, 496, 495, 681, 680, 558, 557, 568, 715, 714, 636, 631, 630, 711), (704, 504, 500, 499, 709, 708, 633, 632, 643, 719, 718, 579, 575, 574, 705), (702, 519, 515, 514, 677, 676, 507, 503, 502, 707, 706, 576, 571, 570, 703), (724, 522, 518, 517, 701, 700, 573, 572, 583, 731, 730, 594, 590, 589, 725), (722, 534, 530, 529, 669, 668, 524, 521, 520, 727, 726, 591, 586, 585, 723), (736, 537, 533, 532, 721, 720, 588, 587, 598, 743, 742, 609, 605, 604, 737), (734, 549, 545, 544, 693, 692, 539, 536, 535, 739, 738, 606, 601, 600, 735), (748, 552, 548, 547, 733, 732, 603, 602, 613, 755, 754, 624, 620, 619, 749), (746, 567, 563, 562, 697, 696, 554, 551, 550, 751, 750, 621, 616, 615, 747), (712, 569, 566, 565, 745, 744, 618, 617, 628, 759, 758, 639, 635, 634, 713), (762, 582, 578, 577, 717, 716, 644, 641, 640, 767, 766, 651, 646, 645, 763), (770, 597, 593, 592, 729, 728, 584, 581, 580, 761, 760, 648, 647, 658, 771), (774, 612, 608, 607, 741, 740, 599, 596, 595, 769, 768, 659, 656, 655, 775), (778, 627, 623, 622, 753, 752, 614, 611, 610, 773, 772, 657, 653, 652, 779), (764, 642, 638, 637, 757, 756, 629, 626, 625, 777, 776, 654, 650, 649, 765), (662, 483, 482, 493, 667, 666, 513, 512, 523, 671, 670, 531, 526, 525, 663), (222, 216, 611, 614), (390, 227, 618, 744), (297, 291, 656, 659), (245, 399, 759, 628), (411, 366, 762, 763), (1, 0, 480, 481), (404, 262, 639, 758), (76, 75, 525, 526), (151, 150, 570, 571), (255, 403, 713, 634), (413, 406, 764, 765), (301, 330, 660, 661), (226, 225, 615, 616), (160, 365, 717, 577), (2, 21, 482, 483), (366, 167, 582, 762), (77, 96, 527, 528), (407, 412, 766, 767), (331, 300, 662, 663), (152, 171, 572, 573), (408, 272, 644, 716), (227, 246, 617, 618), (265, 407, 767, 640), (377, 418, 768, 769), (321, 308, 664, 665), (412, 282, 651, 766), (275, 411, 763, 645), (419, 376, 770, 771), (6, 5, 484, 485), (309, 320, 666, 667), (165, 367, 761, 580), (81, 80, 529, 530), (156, 155, 574, 575), (376, 192, 597, 770), (387, 416, 772, 773), (333, 328, 668, 669), (231, 230, 619, 620), (185, 375, 729, 592), (7, 1, 481, 486), (368, 172, 584, 728), (82, 76, 526, 531), (417, 386, 774, 775), (329, 332, 670, 671), (157, 151, 571, 576), (410, 277, 648, 760), (232, 226, 616, 621), (295, 419, 771, 658), (397, 414, 776, 777), (319, 306, 672, 673), (190, 377, 769, 595), (11, 10, 487, 488), (386, 217, 612, 774), (86, 85, 532, 533), (415, 396, 778, 779), (307, 318, 674, 675), (161, 160, 577, 578), (210, 385, 741, 607), (300, 2, 483, 662), (236, 235, 622, 623), (378, 197, 599, 740), (20, 309, 667, 493), (12, 6, 485, 489), (323, 316, 676, 677), (418, 297, 659, 768), (87, 81, 530, 534), (320, 52, 513, 666), (162, 156, 575, 579), (290, 417, 775, 655), (70, 329, 671, 523), (317, 322, 678, 679), (237, 231, 620, 624), (215, 387, 773, 610), (332, 82, 531, 670), (396, 242, 627, 778), (75, 331, 663, 525), (16, 15, 490, 491), (311, 350, 680, 681), (235, 395, 753, 622), (91, 90, 535, 536), (0, 301, 661, 480), (166, 165, 580, 581), (388, 222, 614, 752), (302, 7, 486, 690), (351, 310, 682, 683), (241, 240, 625, 626), (416, 292, 657, 772), (17, 11, 488, 492), (330, 77, 528, 660), (285, 415, 779, 652), (92, 86, 533, 537), (95, 339, 695, 538), (353, 304, 684, 685), (167, 161, 578, 582), (240, 397, 777, 625), (342, 107, 546, 694), (242, 236, 623, 627), (406, 267, 642, 764), (100, 341, 691, 540), (305, 352, 686, 687), (260, 405, 757, 637), (21, 20, 493, 482), (5, 303, 689, 484), (398, 247, 629, 756), (96, 95, 538, 527), (304, 12, 489, 684), (303, 340, 688, 689), (171, 170, 583, 572), (414, 287, 654, 776), (340, 102, 543, 688), (22, 16, 491, 494), (246, 245, 628, 617), (280, 413, 765, 649), (97, 91, 536, 539), (120, 349, 699, 553), (341, 302, 690, 691), (172, 166, 581, 584), (354, 137, 564, 698), (247, 241, 626, 629), (130, 353, 685, 559), (343, 338, 692, 693), (10, 305, 687, 487), (26, 25, 495, 496), (101, 100, 540, 541), (310, 27, 498, 682), (339, 342, 694, 695), (176, 175, 585, 586), (45, 319, 673, 508), (251, 250, 630, 631), (306, 17, 492, 672), (27, 46, 497, 498), (355, 348, 696, 697), (102, 121, 542, 543), (352, 132, 561, 686), (177, 196, 587, 588), (125, 351, 683, 555), (349, 354, 698, 699), (252, 271, 632, 633), (15, 307, 675, 490), (308, 22, 494, 664), (325, 360, 700, 701), (318, 47, 509, 674), (31, 30, 499, 500), (106, 105, 544, 545), (40, 317, 679, 505), (361, 324, 702, 703), (181, 180, 589, 590), (322, 57, 516, 678), (256, 255, 634, 635), (50, 321, 665, 510), (32, 26, 496, 501), (363, 314, 704, 705), (107, 101, 541, 546), (25, 311, 681, 495), (182, 176, 586, 591), (312, 32, 501, 710), (315, 362, 706, 707), (257, 251, 631, 636), (350, 127, 558, 680), (145, 359, 715, 568), (36, 35, 502, 503), (313, 400, 708, 709), (111, 110, 547, 548), (402, 257, 636, 714), (186, 185, 592, 593), (250, 401, 711, 630), (401, 312, 710, 711), (261, 260, 637, 638), (30, 313, 709, 499), (37, 31, 500, 504), (112, 106, 545, 549), (314, 37, 504, 704), (403, 358, 712, 713), (187, 181, 590, 594), (400, 252, 633, 708), (262, 256, 635, 639), (270, 409, 719, 643), (359, 402, 714, 715), (364, 162, 579, 718), (41, 40, 505, 506), (116, 115, 550, 551), (155, 363, 705, 574), (365, 408, 716, 717), (191, 190, 595, 596), (35, 315, 707, 502), (266, 265, 640, 641), (324, 62, 519, 702), (42, 36, 503, 507), (409, 364, 718, 719), (117, 111, 548, 552), (55, 323, 677, 514), (192, 186, 593, 597), (316, 42, 507, 676), (335, 370, 720, 721), (267, 261, 638, 642), (362, 157, 576, 706), (150, 361, 703, 570), (46, 45, 508, 497), (371, 334, 722, 723), (121, 120, 553, 542), (60, 325, 701, 517), (196, 195, 598, 587), (326, 67, 522, 724), (47, 41, 506, 509), (373, 326, 724, 725), (271, 270, 643, 632), (122, 116, 551, 554), (360, 152, 573, 700), (197, 191, 596, 599), (170, 369, 731, 583), (327, 372, 726, 727), (272, 266, 641, 644), (374, 187, 594, 730), (180, 373, 725, 589), (51, 50, 510, 511), (375, 368, 728, 729), (126, 125, 555, 556), (65, 327, 727, 520), (201, 200, 600, 601), (334, 87, 534, 722), (369, 374, 730, 731), (276, 275, 645, 646), (80, 333, 669, 529), (52, 71, 512, 513), (127, 146, 557, 558), (328, 72, 524, 668), (345, 380, 732, 733), (202, 221, 602, 603), (372, 182, 591, 726), (277, 296, 647, 648), (175, 371, 723, 585), (381, 344, 734, 735), (85, 335, 721, 532), (336, 92, 537, 736), (56, 55, 514, 515), (383, 336, 736, 737), (131, 130, 559, 560), (370, 177, 588, 720), (206, 205, 604, 605), (195, 379, 743, 598), (337, 382, 738, 739), (281, 280, 649, 650), (384, 212, 609, 742), (57, 51, 511, 516), (132, 126, 556, 561), (205, 383, 737, 604), (385, 378, 740, 741), (207, 201, 601, 606), (90, 337, 739, 535), (282, 276, 646, 651), (344, 112, 549, 734), (379, 384, 742, 743), (105, 343, 693, 544), (61, 60, 517, 518), (136, 135, 562, 563), (338, 97, 539, 692), (357, 390, 744, 745), (211, 210, 607, 608), (382, 207, 606, 738), (286, 285, 652, 653), (200, 381, 735, 600), (62, 56, 515, 519), (391, 356, 746, 747), (137, 131, 560, 564), (110, 345, 733, 547), (212, 206, 605, 609), (346, 117, 552, 748), (393, 346, 748, 749), (287, 281, 650, 654), (380, 202, 603, 732), (220, 389, 755, 613), (66, 65, 520, 521), (347, 392, 750, 751), (141, 140, 565, 566), (394, 237, 624, 754), (216, 215, 610, 611), (230, 393, 749, 619), (395, 388, 752, 753), (291, 290, 655, 656), (115, 347, 751, 550), (67, 61, 518, 522)])
_uv = me_icosphere_001.uv_layers.new(name='UVMap')
_uv.uv.foreach_set('vector', [0.7904, 0.04082, 0.7978, 0.04514, 0.7978, 0.04514, 0.8013, 0.02922, 0.7904, 0.04082, 0.4267, 0.04082, 0.4342, 0.04514, 0.4342, 0.04514, 0.4377, 0.02922, 0.4267, 0.04082, 0.06308, 0.04082, 0.07057, 0.04514, 0.07057, 0.04514, 0.07404, 0.02922, 0.06308, 0.04082, 0.6085, 0.04082, 0.616, 0.04514, 0.616, 0.04514, 0.6195, 0.02922, 0.6085, 0.04082, 0.7765, 0.1624, 0.7765, 0.1525, 0.7765, 0.1525, 0.761, 0.1575, 0.7765, 0.1624, 0.7476, 0.2026, 0.7562, 0.1976, 0.7562, 0.1976, 0.7441, 0.1867, 0.7476, 0.2026, 0.6983, 0.1976, 0.7069, 0.2026, 0.7069, 0.2026, 0.7104, 0.1867, 0.6983, 0.1976, 0.02143, 0.202, 0.02892, 0.1976, 0.02892, 0.1976, 0.01687, 0.1867, 0.02143, 0.202, 0.2022, 0.2026, 0.2107, 0.1976, 0.2107, 0.1976, 0.1987, 0.1867, 0.2022, 0.2026, 0.384, 0.2026, 0.3926, 0.1976, 0.3926, 0.1976, 0.3805, 0.1867, 0.384, 0.2026, 0.04926, 0.1624, 0.04926, 0.1525, 0.04926, 0.1525, 0.03374, 0.1575, 0.04926, 0.1624, 0.2311, 0.1624, 0.2311, 0.1525, 0.2311, 0.1525, 0.2156, 0.1575, 0.2311, 0.1624, 0.4129, 0.1624, 0.4129, 0.1525, 0.4129, 0.1525, 0.3974, 0.1575, 0.4129, 0.1624, 0.5658, 0.2026, 0.5744, 0.1976, 0.5744, 0.1976, 0.5623, 0.1867, 0.5658, 0.2026, 0.8396, 0.3594, 0.8471, 0.3551, 0.8471, 0.3551, 0.8351, 0.3441, 0.8396, 0.3594, 0.8674, 0.3199, 0.8674, 0.31, 0.8674, 0.31, 0.8519, 0.3149, 0.8674, 0.3199, 0.1402, 0.3199, 0.1402, 0.31, 0.1402, 0.31, 0.1247, 0.3149, 0.1402, 0.3199, 0.322, 0.3199, 0.322, 0.31, 0.322, 0.31, 0.3065, 0.3149, 0.322, 0.3199, 0.5038, 0.3199, 0.5038, 0.31, 0.5038, 0.31, 0.4883, 0.3149, 0.5038, 0.3199, 0.8471, 0.3551, 0.8888, 0.4272, 0.8888, 0.4272, 0.8471, 0.3551, 0.2524, 0.04514, 0.2727, 0.03813, 0.2727, 0.02516, 0.2578, 0.03036, 0.2449, 0.04082, 0.2578, 0.03036, 0.2575, 0.01635, 0.2439, 0.02149, 0.6195, 0.02922, 0.6364, 0.02516, 0.6363, 0.02515, 0.621, 0.01634, 0.6211, 0.01635, 0.5658, 0.2026, 0.5658, 0.2026, 0.5658, 0.2026, 0.5658, 0.2026, 0.4342, 0.04514, 0.4545, 0.03813, 0.4545, 0.02516, 0.4396, 0.03036, 0.4267, 0.04082, 0.4396, 0.03036, 0.4393, 0.01635, 0.4257, 0.02149, 0.2559, 0.02922, 0.2727, 0.02516, 0.2728, 0.02515, 0.2576, 0.01634, 0.2575, 0.01635, 0.5669, 0.202, 0.5497, 0.1932, 0.5497, 0.1932, 0.5669, 0.202, 0.616, 0.04514, 0.6364, 0.03813, 0.6364, 0.02516, 0.6215, 0.03036, 0.6085, 0.04082, 0.6215, 0.03036, 0.6211, 0.01635, 0.6075, 0.02149, 0.8013, 0.02922, 0.8182, 0.02516, 0.818, 0.02515, 0.8027, 0.01634, 0.8029, 0.01635, 0.9091, 0.4342, 0.9294, 0.4272, 0.9294, 0.4272, 0.9091, 0.4342, 0.7978, 0.04514, 0.8182, 0.03813, 0.8182, 0.02516, 0.8033, 0.03036, 0.7904, 0.04082, 0.8033, 0.03036, 0.8029, 0.01635, 0.7894, 0.02149, 0.07404, 0.02922, 0.09091, 0.02516, 0.0911, 0.02515, 0.07585, 0.01634, 0.07565, 0.01635, 0.678, 0.1525, 0.678, 0.1624, 0.678, 0.1624, 0.6935, 0.1575, 0.678, 0.1525, 0.07057, 0.04514, 0.09091, 0.03813, 0.09091, 0.02516, 0.07601, 0.03036, 0.06308, 0.04082, 0.07601, 0.03036, 0.07565, 0.01635, 0.06209, 0.02149, 0.7104, 0.1867, 0.7289, 0.1817, 0.7289, 0.1817, 0.7071, 0.171, 0.7071, 0.171, 0.04926, 0.1612, 0.03302, 0.1717, 0.03302, 0.1717, 0.04926, 0.1612, 0.678, 0.1624, 0.6942, 0.1765, 0.7071, 0.171, 0.6935, 0.1597, 0.678, 0.1538, 0.6935, 0.1597, 0.7055, 0.1524, 0.6942, 0.1433, 0.7441, 0.1867, 0.7491, 0.1682, 0.749, 0.1682, 0.7289, 0.1817, 0.7289, 0.1817, 0.5251, 0.2026, 0.5251, 0.2026, 0.5251, 0.2026, 0.5251, 0.2026, 0.7069, 0.2026, 0.7273, 0.1956, 0.7289, 0.1817, 0.7124, 0.1878, 0.6994, 0.1983, 0.7124, 0.1878, 0.7071, 0.171, 0.6985, 0.179, 0.6935, 0.1575, 0.7071, 0.171, 0.7071, 0.171, 0.7055, 0.1449, 0.7055, 0.1449, 0.3058, 0.2959, 0.322, 0.31, 0.322, 0.31, 0.3058, 0.2959, 0.7562, 0.1976, 0.7603, 0.1765, 0.7491, 0.1682, 0.7461, 0.1855, 0.7487, 0.202, 0.7461, 0.1855, 0.7289, 0.1817, 0.7315, 0.1932, 0.761, 0.1575, 0.7349, 0.1405, 0.7349, 0.1405, 0.749, 0.1682, 0.7491, 0.1682, 0.7058, 0.113, 0.6983, 0.1173, 0.6983, 0.1173, 0.7104, 0.1282, 0.7058, 0.113, 0.7765, 0.1525, 0.7603, 0.1384, 0.7349, 0.1405, 0.761, 0.1552, 0.7765, 0.1612, 0.761, 0.1552, 0.7491, 0.1682, 0.7603, 0.1717, 0.7104, 0.1282, 0.7055, 0.1449, 0.7055, 0.1449, 0.7349, 0.1405, 0.7349, 0.1405, 0.8877, 0.113, 0.8802, 0.1173, 0.8802, 0.1173, 0.8922, 0.1282, 0.8877, 0.113, 0.6983, 0.1173, 0.6942, 0.1384, 0.7055, 0.1449, 0.7084, 0.1294, 0.7058, 0.113, 0.7084, 0.1294, 0.7349, 0.1405, 0.7231, 0.1218, 0.8753, 0.1575, 0.8889, 0.171, 0.8888, 0.171, 0.8871, 0.1449, 0.8873, 0.1449, 0.8598, 0.1525, 0.8598, 0.1624, 0.8598, 0.1624, 0.8753, 0.1575, 0.8598, 0.1525, 0.8802, 0.1173, 0.8761, 0.1384, 0.8873, 0.1449, 0.8902, 0.1294, 0.8877, 0.113, 0.8902, 0.1294, 0.4622, 0.1405, 0.9049, 0.1218, 0.8922, 0.1867, 0.4578, 0.1807, 0.4579, 0.1807, 0.8888, 0.171, 0.8889, 0.171, 0.8802, 0.1976, 0.8888, 0.2026, 0.8888, 0.2026, 0.8922, 0.1867, 0.8802, 0.1976, 0.8598, 0.1624, 0.8761, 0.1765, 0.8889, 0.171, 0.8753, 0.1597, 0.8598, 0.1538, 0.8753, 0.1597, 0.8873, 0.1524, 0.8761, 0.1433, 0.8922, 0.1282, 0.8873, 0.1449, 0.8871, 0.1449, 0.4622, 0.1405, 0.4622, 0.1405, 0.5038, 0.31, 0.5871, 0.31, 0.5871, 0.31, 0.5038, 0.31, 0.8888, 0.2026, 0.9091, 0.1956, 0.4578, 0.1807, 0.8942, 0.1878, 0.8813, 0.1983, 0.8942, 0.1878, 0.8889, 0.171, 0.8803, 0.179, 0.01687, 0.1867, 0.02179, 0.17, 0.02207, 0.17, 0.4579, 0.1807, 0.4578, 0.1807, 0.4749, 0.2698, 0.4749, 0.2698, 0.4749, 0.2698, 0.4749, 0.2698, 0.02892, 0.1976, 0.03302, 0.1765, 0.02179, 0.17, 0.01884, 0.1855, 0.02143, 0.202, 0.01884, 0.1855, 0.4578, 0.1807, 0.004204, 0.1932, 0.03374, 0.1575, 0.4622, 0.1405, 0.4622, 0.1405, 0.02207, 0.17, 0.02179, 0.17, 0.1604, 0.113, 0.1529, 0.1173, 0.1529, 0.1173, 0.1649, 0.1282, 0.1604, 0.113, 0.04926, 0.1525, 0.03302, 0.1384, 0.4622, 0.1405, 0.03374, 0.1552, 0.04926, 0.1612, 0.03374, 0.1552, 0.02179, 0.1625, 0.03302, 0.1717, 0.1481, 0.1575, 0.1617, 0.171, 0.1617, 0.171, 0.16, 0.1449, 0.16, 0.1449, 0.1326, 0.1525, 0.1326, 0.1624, 0.1326, 0.1624, 0.1481, 0.1575, 0.1326, 0.1525, 0.1529, 0.1173, 0.1488, 0.1384, 0.16, 0.1449, 0.163, 0.1294, 0.1604, 0.113, 0.163, 0.1294, 0.1894, 0.1405, 0.1776, 0.1218, 0.1649, 0.1867, 0.1835, 0.1817, 0.1834, 0.1817, 0.1617, 0.171, 0.1617, 0.171, 0.1529, 0.1976, 0.1615, 0.2026, 0.1615, 0.2026, 0.1649, 0.1867, 0.1529, 0.1976, 0.1326, 0.1624, 0.1488, 0.1765, 0.1617, 0.171, 0.1481, 0.1597, 0.1326, 0.1538, 0.1481, 0.1597, 0.16, 0.1524, 0.1488, 0.1433, 0.1649, 0.1282, 0.16, 0.1449, 0.16, 0.1449, 0.1894, 0.1405, 0.1894, 0.1405, 0.5785, 0.1765, 0.5744, 0.1976, 0.5744, 0.1976, 0.5785, 0.1765, 0.1615, 0.2026, 0.1818, 0.1956, 0.1835, 0.1817, 0.1669, 0.1878, 0.154, 0.1983, 0.1669, 0.1878, 0.1617, 0.171, 0.153, 0.179, 0.1987, 0.1867, 0.2036, 0.1682, 0.2036, 0.1682, 0.1834, 0.1817, 0.1835, 0.1817, 0.03302, 0.1384, 0.04926, 0.1525, 0.04926, 0.1525, 0.03302, 0.1384, 0.2107, 0.1976, 0.2148, 0.1765, 0.2036, 0.1682, 0.2007, 0.1855, 0.2033, 0.202, 0.2007, 0.1855, 0.1835, 0.1817, 0.186, 0.1932, 0.2156, 0.1575, 0.1894, 0.1405, 0.1894, 0.1405, 0.2036, 0.1682, 0.2036, 0.1682, 0.3422, 0.113, 0.3347, 0.1173, 0.3347, 0.1173, 0.3468, 0.1282, 0.3422, 0.113, 0.2311, 0.1525, 0.2148, 0.1384, 0.1894, 0.1405, 0.2156, 0.1552, 0.2311, 0.1612, 0.2156, 0.1552, 0.2036, 0.1682, 0.2148, 0.1717, 0.3299, 0.1575, 0.3435, 0.171, 0.3435, 0.171, 0.3419, 0.1449, 0.3418, 0.1449, 0.3144, 0.1525, 0.3144, 0.1624, 0.3144, 0.1624, 0.3299, 0.1575, 0.3144, 0.1525, 0.3347, 0.1173, 0.3306, 0.1384, 0.3418, 0.1449, 0.3448, 0.1294, 0.3422, 0.113, 0.3448, 0.1294, 0.3713, 0.1405, 0.3594, 0.1218, 0.3468, 0.1867, 0.3653, 0.1817, 0.3653, 0.1817, 0.3435, 0.171, 0.3435, 0.171, 0.3347, 0.1976, 0.3433, 0.2026, 0.3433, 0.2026, 0.3468, 0.1867, 0.3347, 0.1976, 0.3144, 0.1624, 0.3306, 0.1765, 0.3435, 0.171, 0.3299, 0.1597, 0.3144, 0.1538, 0.3299, 0.1597, 0.3418, 0.1524, 0.3306, 0.1433, 0.3468, 0.1282, 0.3418, 0.1449, 0.3419, 0.1449, 0.3713, 0.1405, 0.3713, 0.1405, 0.4342, 0.2698, 0.4342, 0.2698, 0.4342, 0.2698, 0.4342, 0.2698, 0.3433, 0.2026, 0.3636, 0.1956, 0.3653, 0.1817, 0.3487, 0.1878, 0.3358, 0.1983, 0.3487, 0.1878, 0.3435, 0.171, 0.3348, 0.179, 0.3805, 0.1867, 0.3854, 0.1682, 0.3854, 0.1682, 0.3653, 0.1817, 0.3653, 0.1817, 0.5871, 0.3199, 0.5038, 0.3199, 0.5038, 0.3199, 0.5871, 0.3199, 0.3926, 0.1976, 0.3967, 0.1765, 0.3854, 0.1682, 0.3825, 0.1855, 0.3851, 0.202, 0.3825, 0.1855, 0.3653, 0.1817, 0.3678, 0.1932, 0.3974, 0.1575, 0.3713, 0.1405, 0.3713, 0.1405, 0.3854, 0.1682, 0.3854, 0.1682, 0.5947, 0.1624, 0.5947, 0.1525, 0.5947, 0.1525, 0.5792, 0.1575, 0.5947, 0.1624, 0.4129, 0.1525, 0.3967, 0.1384, 0.3713, 0.1405, 0.3974, 0.1552, 0.4129, 0.1612, 0.3974, 0.1552, 0.3854, 0.1682, 0.3967, 0.1717, 0.5286, 0.1282, 0.5237, 0.1449, 0.5237, 0.1449, 0.5531, 0.1405, 0.5531, 0.1405, 0.524, 0.113, 0.5165, 0.1173, 0.5165, 0.1173, 0.5286, 0.1282, 0.524, 0.113, 0.5947, 0.1525, 0.5785, 0.1384, 0.5531, 0.1405, 0.5792, 0.1552, 0.5947, 0.1612, 0.5792, 0.1552, 0.5672, 0.1682, 0.5785, 0.1717, 0.5117, 0.1575, 0.5253, 0.171, 0.5253, 0.171, 0.5237, 0.1449, 0.5237, 0.1449, 0.4962, 0.1525, 0.4962, 0.1624, 0.4962, 0.1624, 0.5117, 0.1575, 0.4962, 0.1525, 0.5165, 0.1173, 0.5124, 0.1384, 0.5237, 0.1449, 0.5266, 0.1294, 0.524, 0.113, 0.5266, 0.1294, 0.5531, 0.1405, 0.5412, 0.1218, 0.5792, 0.1575, 0.5531, 0.1405, 0.5531, 0.1405, 0.5672, 0.1682, 0.5672, 0.1682, 0.5165, 0.1976, 0.5251, 0.2026, 0.5251, 0.2026, 0.5286, 0.1867, 0.5165, 0.1976, 0.4962, 0.1624, 0.5124, 0.1765, 0.5253, 0.171, 0.5117, 0.1597, 0.4962, 0.1538, 0.5117, 0.1597, 0.5237, 0.1524, 0.5124, 0.1433, 0.5286, 0.1867, 0.5471, 0.1817, 0.5471, 0.1817, 0.5253, 0.171, 0.5253, 0.171, 0.4129, 0.1624, 0.4129, 0.1624, 0.4129, 0.1624, 0.4129, 0.1624, 0.5251, 0.2026, 0.5455, 0.1956, 0.5471, 0.1817, 0.5306, 0.1878, 0.5176, 0.1983, 0.5306, 0.1878, 0.5253, 0.171, 0.5166, 0.179, 0.5623, 0.1867, 0.5672, 0.1682, 0.5672, 0.1682, 0.5471, 0.1817, 0.5471, 0.1817, 0.8471, 0.2747, 0.8385, 0.2698, 0.8385, 0.2698, 0.8351, 0.2857, 0.8471, 0.2747, 0.5744, 0.1976, 0.5785, 0.1765, 0.5672, 0.1682, 0.5643, 0.1855, 0.5669, 0.202, 0.5643, 0.1855, 0.5471, 0.1817, 0.5497, 0.1932, 0.8013, 0.2857, 0.7964, 0.3042, 0.7964, 0.3042, 0.8166, 0.2907, 0.8165, 0.2907, 0.7978, 0.2698, 0.7893, 0.2747, 0.7893, 0.2747, 0.8013, 0.2857, 0.7978, 0.2698, 0.8385, 0.2698, 0.8182, 0.2768, 0.8165, 0.2907, 0.8331, 0.2846, 0.846, 0.2741, 0.8331, 0.2846, 0.8383, 0.3014, 0.847, 0.2934, 0.7844, 0.3149, 0.8106, 0.3319, 0.8106, 0.3319, 0.7964, 0.3042, 0.7964, 0.3042, 0.7689, 0.31, 0.7689, 0.3199, 0.7689, 0.3199, 0.7844, 0.3149, 0.7689, 0.31, 0.7893, 0.2747, 0.7852, 0.2959, 0.7964, 0.3042, 0.7993, 0.2868, 0.7967, 0.2704, 0.7993, 0.2868, 0.8165, 0.2907, 0.814, 0.2792, 0.8351, 0.2857, 0.8165, 0.2907, 0.8166, 0.2907, 0.8383, 0.3014, 0.8383, 0.3014, 0.2096, 0.4316, 0.2106, 0.4509, 0.2106, 0.4509, 0.2096, 0.4316, 0.7689, 0.3199, 0.7852, 0.334, 0.8106, 0.3319, 0.7844, 0.3172, 0.7689, 0.3112, 0.7844, 0.3172, 0.7964, 0.3042, 0.7852, 0.3007, 0.8351, 0.3441, 0.84, 0.3275, 0.84, 0.3275, 0.8106, 0.3319, 0.8106, 0.3319, 0.4962, 0.1624, 0.4962, 0.1624, 0.4962, 0.1624, 0.4962, 0.1624, 0.8471, 0.3551, 0.8512, 0.334, 0.84, 0.3275, 0.837, 0.343, 0.8396, 0.3594, 0.837, 0.343, 0.8106, 0.3319, 0.8224, 0.3506, 0.8519, 0.3149, 0.8383, 0.3014, 0.8383, 0.3014, 0.84, 0.3275, 0.84, 0.3275, 0.1198, 0.2747, 0.1112, 0.2698, 0.1112, 0.2698, 0.1078, 0.2857, 0.1198, 0.2747, 0.8674, 0.31, 0.8512, 0.2959, 0.8383, 0.3014, 0.8519, 0.3126, 0.8674, 0.3186, 0.8519, 0.3126, 0.84, 0.32, 0.8512, 0.3291, 0.9831, 0.2857, 0.9782, 0.3023, 0.9779, 0.3023, 0.5421, 0.2917, 0.5422, 0.2916, 0.9786, 0.2704, 0.9711, 0.2747, 0.9711, 0.2747, 0.9831, 0.2857, 0.9786, 0.2704, 0.1112, 0.2698, 0.09091, 0.2768, 0.5422, 0.2916, 0.1058, 0.2846, 0.1187, 0.2741, 0.1058, 0.2846, 0.1111, 0.3014, 0.1197, 0.2934, 0.9663, 0.3149, 0.5378, 0.3319, 0.5378, 0.3319, 0.9779, 0.3023, 0.9782, 0.3023, 0.9507, 0.31, 0.9507, 0.3199, 0.9507, 0.3199, 0.9663, 0.3149, 0.9507, 0.31, 0.9711, 0.2747, 0.967, 0.2959, 0.9782, 0.3023, 0.9812, 0.2868, 0.9786, 0.2704, 0.9812, 0.2868, 0.5422, 0.2916, 0.9958, 0.2792, 0.1078, 0.2857, 0.5422, 0.2916, 0.5421, 0.2917, 0.1112, 0.3014, 0.1111, 0.3014, 0.1123, 0.3594, 0.1198, 0.3551, 0.1198, 0.3551, 0.1078, 0.3441, 0.1123, 0.3594, 0.9507, 0.3199, 0.967, 0.334, 0.5378, 0.3319, 0.9663, 0.3172, 0.9507, 0.3112, 0.9663, 0.3172, 0.9782, 0.3099, 0.967, 0.3007, 0.1078, 0.3441, 0.1127, 0.3275, 0.1129, 0.3275, 0.5378, 0.3319, 0.5378, 0.3319, 0.2942, 0.3594, 0.2769, 0.3506, 0.2769, 0.3506, 0.2942, 0.3594, 0.1198, 0.3551, 0.1239, 0.334, 0.1127, 0.3275, 0.1098, 0.343, 0.1123, 0.3594, 0.1098, 0.343, 0.5378, 0.3319, 0.09511, 0.3506, 0.1247, 0.3149, 0.1111, 0.3014, 0.1112, 0.3014, 0.1129, 0.3275, 0.1127, 0.3275, 0.3016, 0.2747, 0.2931, 0.2698, 0.2931, 0.2698, 0.2896, 0.2857, 0.3016, 0.2747, 0.1402, 0.31, 0.1239, 0.2959, 0.1111, 0.3014, 0.1247, 0.3126, 0.1402, 0.3186, 0.1247, 0.3126, 0.1127, 0.32, 0.1239, 0.3291, 0.2559, 0.2857, 0.2509, 0.3042, 0.251, 0.3042, 0.2711, 0.2907, 0.2711, 0.2907, 0.2524, 0.2698, 0.2438, 0.2747, 0.2438, 0.2747, 0.2559, 0.2857, 0.2524, 0.2698, 0.2931, 0.2698, 0.2727, 0.2768, 0.2711, 0.2907, 0.2876, 0.2846, 0.3006, 0.2741, 0.2876, 0.2846, 0.2929, 0.3014, 0.3015, 0.2934, 0.239, 0.3149, 0.2651, 0.3319, 0.2651, 0.3319, 0.251, 0.3042, 0.2509, 0.3042, 0.2235, 0.31, 0.2235, 0.3199, 0.2235, 0.3199, 0.239, 0.3149, 0.2235, 0.31, 0.2438, 0.2747, 0.2397, 0.2959, 0.2509, 0.3042, 0.2539, 0.2868, 0.2513, 0.2704, 0.2539, 0.2868, 0.2711, 0.2907, 0.2685, 0.2792, 0.2896, 0.2857, 0.2711, 0.2907, 0.2711, 0.2907, 0.2929, 0.3014, 0.2929, 0.3014, 0.2942, 0.3594, 0.3016, 0.3551, 0.3016, 0.3551, 0.2896, 0.3441, 0.2942, 0.3594, 0.2235, 0.3199, 0.2397, 0.334, 0.2651, 0.3319, 0.239, 0.3172, 0.2235, 0.3112, 0.239, 0.3172, 0.2509, 0.3042, 0.2397, 0.3007, 0.2896, 0.3441, 0.2945, 0.3275, 0.2945, 0.3275, 0.2651, 0.3319, 0.2651, 0.3319, 0.322, 0.31, 0.4053, 0.31, 0.4053, 0.31, 0.322, 0.31, 0.3016, 0.3551, 0.3058, 0.334, 0.2945, 0.3275, 0.2916, 0.343, 0.2942, 0.3594, 0.2916, 0.343, 0.2651, 0.3319, 0.2769, 0.3506, 0.3065, 0.3149, 0.2929, 0.3014, 0.2929, 0.3014, 0.2945, 0.3275, 0.2945, 0.3275, 0.4835, 0.2747, 0.4749, 0.2698, 0.4749, 0.2698, 0.4714, 0.2857, 0.4835, 0.2747, 0.322, 0.31, 0.3058, 0.2959, 0.2929, 0.3014, 0.3065, 0.3126, 0.322, 0.3186, 0.3065, 0.3126, 0.2945, 0.32, 0.3058, 0.3291, 0.4377, 0.2857, 0.4328, 0.3042, 0.4328, 0.3042, 0.4529, 0.2907, 0.4529, 0.2907, 0.4342, 0.2698, 0.4256, 0.2747, 0.4256, 0.2747, 0.4377, 0.2857, 0.4342, 0.2698, 0.4749, 0.2698, 0.4545, 0.2768, 0.4529, 0.2907, 0.4694, 0.2846, 0.4824, 0.2741, 0.4694, 0.2846, 0.4747, 0.3014, 0.4834, 0.2934, 0.4208, 0.3149, 0.4469, 0.3319, 0.4469, 0.3319, 0.4328, 0.3042, 0.4328, 0.3042, 0.4053, 0.31, 0.4053, 0.3199, 0.4053, 0.3199, 0.4208, 0.3149, 0.4053, 0.31, 0.4256, 0.2747, 0.4215, 0.2959, 0.4328, 0.3042, 0.4357, 0.2868, 0.4331, 0.2704, 0.4357, 0.2868, 0.4529, 0.2907, 0.4503, 0.2792, 0.4714, 0.2857, 0.4529, 0.2907, 0.4529, 0.2907, 0.4747, 0.3014, 0.4747, 0.3014, 0.476, 0.3594, 0.4835, 0.3551, 0.4835, 0.3551, 0.4714, 0.3441, 0.476, 0.3594, 0.4053, 0.3199, 0.4215, 0.334, 0.4469, 0.3319, 0.4208, 0.3172, 0.4053, 0.3112, 0.4208, 0.3172, 0.4328, 0.3042, 0.4215, 0.3007, 0.4714, 0.3441, 0.4763, 0.3275, 0.4763, 0.3275, 0.4469, 0.3319, 0.4469, 0.3319, 0.5165, 0.1976, 0.5165, 0.1976, 0.5165, 0.1976, 0.5165, 0.1976, 0.4835, 0.3551, 0.4876, 0.334, 0.4763, 0.3275, 0.4734, 0.343, 0.476, 0.3594, 0.4734, 0.343, 0.4469, 0.3319, 0.4587, 0.3506, 0.4883, 0.3149, 0.4747, 0.3014, 0.4747, 0.3014, 0.4763, 0.3275, 0.4763, 0.3275, 0.6653, 0.2747, 0.6567, 0.2698, 0.6567, 0.2698, 0.6532, 0.2857, 0.6653, 0.2747, 0.5038, 0.31, 0.4876, 0.2959, 0.4747, 0.3014, 0.4883, 0.3126, 0.5038, 0.3186, 0.4883, 0.3126, 0.4763, 0.32, 0.4876, 0.3291, 0.6195, 0.2857, 0.6146, 0.3042, 0.6146, 0.3042, 0.6347, 0.2907, 0.6347, 0.2907, 0.616, 0.2698, 0.6074, 0.2747, 0.6074, 0.2747, 0.6195, 0.2857, 0.616, 0.2698, 0.6567, 0.2698, 0.6364, 0.2768, 0.6347, 0.2907, 0.6513, 0.2846, 0.6642, 0.2741, 0.6513, 0.2846, 0.6565, 0.3014, 0.6652, 0.2934, 0.6026, 0.3149, 0.6287, 0.3319, 0.6287, 0.3319, 0.6146, 0.3042, 0.6146, 0.3042, 0.5871, 0.31, 0.5871, 0.3199, 0.5871, 0.3199, 0.6026, 0.3149, 0.5871, 0.31, 0.6074, 0.2747, 0.6033, 0.2959, 0.6146, 0.3042, 0.6175, 0.2868, 0.6149, 0.2704, 0.6175, 0.2868, 0.6347, 0.2907, 0.6322, 0.2792, 0.6532, 0.2857, 0.6347, 0.2907, 0.6347, 0.2907, 0.6565, 0.3014, 0.6565, 0.3014, 0.6578, 0.3594, 0.6653, 0.3551, 0.6653, 0.3551, 0.6532, 0.3441, 0.6578, 0.3594, 0.5871, 0.3199, 0.6033, 0.334, 0.6287, 0.3319, 0.6026, 0.3172, 0.5871, 0.3112, 0.6026, 0.3172, 0.6146, 0.3042, 0.6033, 0.3007, 0.6532, 0.3441, 0.6582, 0.3275, 0.6581, 0.3275, 0.6287, 0.3319, 0.6287, 0.3319, 0.6856, 0.3199, 0.6856, 0.31, 0.6856, 0.31, 0.6701, 0.3149, 0.6856, 0.3199, 0.6653, 0.3551, 0.6694, 0.334, 0.6582, 0.3275, 0.6552, 0.343, 0.6578, 0.3594, 0.6552, 0.343, 0.6287, 0.3319, 0.6406, 0.3506, 0.6701, 0.3149, 0.6565, 0.3014, 0.6565, 0.3014, 0.6581, 0.3275, 0.6582, 0.3275, 0.7551, 0.4316, 0.7476, 0.4272, 0.7476, 0.4272, 0.7441, 0.4432, 0.7551, 0.4316, 0.6856, 0.31, 0.6694, 0.2959, 0.6565, 0.3014, 0.6701, 0.3126, 0.6856, 0.3186, 0.6701, 0.3126, 0.6582, 0.32, 0.6694, 0.3291, 0.5623, 0.4432, 0.5455, 0.4472, 0.5455, 0.4472, 0.5607, 0.456, 0.5607, 0.456, 0.5733, 0.4316, 0.5658, 0.4272, 0.5658, 0.4272, 0.5623, 0.4432, 0.5733, 0.4316, 0.7476, 0.4272, 0.7273, 0.4342, 0.7273, 0.4472, 0.7422, 0.442, 0.7551, 0.4316, 0.7422, 0.442, 0.7425, 0.456, 0.7561, 0.4509, 0.3805, 0.4432, 0.3636, 0.4472, 0.3637, 0.4472, 0.379, 0.456, 0.3789, 0.456, 0.3915, 0.4316, 0.384, 0.4272, 0.384, 0.4272, 0.3805, 0.4432, 0.3915, 0.4316, 0.5658, 0.4272, 0.5455, 0.4342, 0.5455, 0.4472, 0.5604, 0.442, 0.5733, 0.4316, 0.5604, 0.442, 0.5607, 0.456, 0.5743, 0.4509, 0.7441, 0.4432, 0.7273, 0.4472, 0.7272, 0.4472, 0.7424, 0.456, 0.7425, 0.456, 0.2096, 0.4316, 0.2022, 0.4272, 0.2022, 0.4272, 0.1987, 0.4432, 0.2096, 0.4316, 0.384, 0.4272, 0.3636, 0.4342, 0.3636, 0.4472, 0.3785, 0.442, 0.3915, 0.4316, 0.3785, 0.442, 0.3789, 0.456, 0.3925, 0.4509, 0.1987, 0.4432, 0.1818, 0.4472, 0.182, 0.4472, 0.1973, 0.456, 0.1971, 0.456, 0.9369, 0.4316, 0.9294, 0.4272, 0.9294, 0.4272, 0.926, 0.4432, 0.9369, 0.4316, 0.2022, 0.4272, 0.1818, 0.4342, 0.1818, 0.4472, 0.1967, 0.442, 0.2096, 0.4316, 0.1967, 0.442, 0.1971, 0.456, 0.2106, 0.4509, 0.926, 0.4432, 0.9091, 0.4472, 0.9089, 0.4472, 0.9242, 0.456, 0.9244, 0.456, 0.9294, 0.4272, 0.9091, 0.4342, 0.9091, 0.4472, 0.924, 0.442, 0.9369, 0.4316, 0.924, 0.442, 0.9244, 0.456, 0.9379, 0.4509, 0.2449, 0.04082, 0.2524, 0.04514, 0.2524, 0.04514, 0.2559, 0.02922, 0.2449, 0.04082, 0.1442, 0.09237, 0.1285, 0.0651, 0.1112, 0.04514, 0.1529, 0.1173, 0.05333, 0.0651, 0.03758, 0.09236, 0.02892, 0.1173, 0.07057, 0.04514, 0.04926, 0.1624, 0.1326, 0.1624, 0.1326, 0.1525, 0.04926, 0.1525, 0.7806, 0.0651, 0.7649, 0.09236, 0.7562, 0.1173, 0.7978, 0.04514, 0.7765, 0.1624, 0.8598, 0.1624, 0.8598, 0.1525, 0.7765, 0.1525, 0.5947, 0.1624, 0.678, 0.1624, 0.678, 0.1525, 0.5947, 0.1525, 0.4749, 0.04514, 0.5165, 0.1173, 0.5079, 0.09236, 0.4921, 0.0651, 0.3261, 0.09236, 0.3103, 0.0651, 0.2931, 0.04514, 0.3347, 0.1173, 0.2311, 0.1624, 0.3144, 0.1624, 0.3144, 0.1525, 0.2311, 0.1525, 0.4129, 0.1624, 0.4962, 0.1624, 0.4962, 0.1525, 0.4129, 0.1525, 0.8471, 0.2747, 0.8888, 0.2026, 0.8802, 0.1976, 0.8385, 0.2698, 0.7476, 0.2026, 0.7893, 0.2747, 0.7978, 0.2698, 0.7562, 0.1976, 0.6653, 0.2747, 0.7069, 0.2026, 0.6983, 0.1976, 0.6567, 0.2698, 0.5658, 0.2026, 0.6074, 0.2747, 0.616, 0.2698, 0.5744, 0.1976, 0.6856, 0.3199, 0.7689, 0.3199, 0.7689, 0.31, 0.6856, 0.31, 0.1198, 0.2747, 0.1615, 0.2026, 0.1529, 0.1976, 0.1112, 0.2698, 0.03758, 0.2226, 0.05333, 0.2498, 0.07057, 0.2698, 0.02892, 0.1976, 0.8674, 0.3199, 0.9507, 0.3199, 0.9507, 0.31, 0.8674, 0.31, 0.3016, 0.2747, 0.3433, 0.2026, 0.3347, 0.1976, 0.2931, 0.2698, 0.2022, 0.2026, 0.2438, 0.2747, 0.2524, 0.2698, 0.2107, 0.1976, 0.1402, 0.3199, 0.2235, 0.3199, 0.2235, 0.31, 0.1402, 0.31, 0.4835, 0.2747, 0.5251, 0.2026, 0.5165, 0.1976, 0.4749, 0.2698, 0.384, 0.2026, 0.4256, 0.2747, 0.4342, 0.2698, 0.3926, 0.1976, 0.322, 0.3199, 0.4053, 0.3199, 0.4053, 0.31, 0.322, 0.31, 0.5038, 0.3199, 0.5871, 0.3199, 0.5871, 0.31, 0.5038, 0.31, 0.8888, 0.4272, 0.8471, 0.3551, 0.8558, 0.38, 0.8715, 0.4073, 0.6739, 0.38, 0.6897, 0.4073, 0.7069, 0.4272, 0.6653, 0.3551, 0.1615, 0.4272, 0.1198, 0.3551, 0.1285, 0.38, 0.1442, 0.4073, 0.2194, 0.4073, 0.2351, 0.38, 0.2438, 0.3551, 0.2022, 0.4272, 0.4012, 0.4073, 0.417, 0.38, 0.4256, 0.3551, 0.384, 0.4272, 0.5176, 0.1983, 0.5166, 0.179, 0.5166, 0.179, 0.5176, 0.1983, 0.4545, 0.02515, 0.6363, 0.02515, 0.818, 0.02515, 0.0911, 0.02515, 0.2728, 0.02515, 0.7289, 0.1817, 0.749, 0.1682, 0.7349, 0.1405, 0.7055, 0.1449, 0.7071, 0.171, 0.8888, 0.171, 0.4579, 0.1807, 0.02207, 0.17, 0.4622, 0.1405, 0.8871, 0.1449, 0.1617, 0.171, 0.1834, 0.1817, 0.2036, 0.1682, 0.1894, 0.1405, 0.16, 0.1449, 0.3435, 0.171, 0.3653, 0.1817, 0.3854, 0.1682, 0.3713, 0.1405, 0.3419, 0.1449, 0.5237, 0.1449, 0.5253, 0.171, 0.5471, 0.1817, 0.5672, 0.1682, 0.5531, 0.1405, 0.7964, 0.3042, 0.8106, 0.3319, 0.84, 0.3275, 0.8383, 0.3014, 0.8166, 0.2907, 0.9779, 0.3023, 0.5378, 0.3319, 0.1129, 0.3275, 0.1112, 0.3014, 0.5421, 0.2917, 0.251, 0.3042, 0.2651, 0.3319, 0.2945, 0.3275, 0.2929, 0.3014, 0.2711, 0.2907, 0.4328, 0.3042, 0.4469, 0.3319, 0.4763, 0.3275, 0.4747, 0.3014, 0.4529, 0.2907, 0.6146, 0.3042, 0.6287, 0.3319, 0.6581, 0.3275, 0.6565, 0.3014, 0.6347, 0.2907, 0.5455, 0.4472, 0.3637, 0.4472, 0.182, 0.4472, 0.9089, 0.4472, 0.7272, 0.4472, 0.4377, 0.02922, 0.4545, 0.02516, 0.4545, 0.02515, 0.4393, 0.01634, 0.4393, 0.01635, 0.2931, 0.04514, 0.2931, 0.04514, 0.2727, 0.03813, 0.2524, 0.04514, 0.2524, 0.04514, 0.2107, 0.1173, 0.2107, 0.1173, 0.2148, 0.1384, 0.2311, 0.1525, 0.2311, 0.1525, 0.3144, 0.1525, 0.3144, 0.1525, 0.3306, 0.1384, 0.3347, 0.1173, 0.3347, 0.1173, 0.4749, 0.04514, 0.4749, 0.04514, 0.4545, 0.03813, 0.4342, 0.04514, 0.4342, 0.04514, 0.3926, 0.1173, 0.3926, 0.1173, 0.3967, 0.1384, 0.4129, 0.1525, 0.4129, 0.1525, 0.4962, 0.1525, 0.4962, 0.1525, 0.5124, 0.1384, 0.5165, 0.1173, 0.5165, 0.1173, 0.678, 0.1525, 0.678, 0.1525, 0.6942, 0.1384, 0.6983, 0.1173, 0.6983, 0.1173, 0.6567, 0.04514, 0.6567, 0.04514, 0.6364, 0.03813, 0.616, 0.04514, 0.616, 0.04514, 0.5744, 0.1173, 0.5744, 0.1173, 0.5785, 0.1384, 0.5947, 0.1525, 0.5947, 0.1525, 0.8385, 0.04514, 0.8385, 0.04514, 0.8182, 0.03813, 0.7978, 0.04514, 0.7978, 0.04514, 0.7562, 0.1173, 0.7562, 0.1173, 0.7603, 0.1384, 0.7765, 0.1525, 0.7765, 0.1525, 0.8598, 0.1525, 0.8598, 0.1525, 0.8761, 0.1384, 0.8802, 0.1173, 0.8802, 0.1173, 0.6983, 0.1976, 0.6983, 0.1976, 0.6942, 0.1765, 0.678, 0.1624, 0.678, 0.1624, 0.5947, 0.1624, 0.5947, 0.1624, 0.5785, 0.1765, 0.5744, 0.1976, 0.5744, 0.1976, 0.616, 0.2698, 0.616, 0.2698, 0.6364, 0.2768, 0.6567, 0.2698, 0.6567, 0.2698, 0.7476, 0.2026, 0.7476, 0.2026, 0.7273, 0.1956, 0.7069, 0.2026, 0.7069, 0.2026, 0.6653, 0.2747, 0.6653, 0.2747, 0.6694, 0.2959, 0.6856, 0.31, 0.6856, 0.31, 0.7689, 0.31, 0.7689, 0.31, 0.7852, 0.2959, 0.7893, 0.2747, 0.7893, 0.2747, 0.8802, 0.1976, 0.8802, 0.1976, 0.8761, 0.1765, 0.8598, 0.1624, 0.8598, 0.1624, 0.7765, 0.1624, 0.7765, 0.1624, 0.7603, 0.1765, 0.7562, 0.1976, 0.7562, 0.1976, 0.7978, 0.2698, 0.7978, 0.2698, 0.8182, 0.2768, 0.8385, 0.2698, 0.8385, 0.2698, 0.9294, 0.2026, 0.9294, 0.2026, 0.9091, 0.1956, 0.8888, 0.2026, 0.8888, 0.2026, 0.8471, 0.2747, 0.8471, 0.2747, 0.8512, 0.2959, 0.8674, 0.31, 0.8674, 0.31, 0.9507, 0.31, 0.9507, 0.31, 0.967, 0.2959, 0.9711, 0.2747, 0.9711, 0.2747, 0.1529, 0.1976, 0.1529, 0.1976, 0.1488, 0.1765, 0.1326, 0.1624, 0.1326, 0.1624, 0.04926, 0.1624, 0.04926, 0.1624, 0.03302, 0.1765, 0.02892, 0.1976, 0.02892, 0.1976, 0.07057, 0.2698, 0.07057, 0.2698, 0.09091, 0.2768, 0.1112, 0.2698, 0.1112, 0.2698, 0.2022, 0.2026, 0.2022, 0.2026, 0.1818, 0.1956, 0.1615, 0.2026, 0.1615, 0.2026, 0.1198, 0.2747, 0.1198, 0.2747, 0.1239, 0.2959, 0.1402, 0.31, 0.1402, 0.31, 0.2235, 0.31, 0.2235, 0.31, 0.2397, 0.2959, 0.2438, 0.2747, 0.2438, 0.2747, 0.3347, 0.1976, 0.3347, 0.1976, 0.3306, 0.1765, 0.3144, 0.1624, 0.3144, 0.1624, 0.2311, 0.1624, 0.2311, 0.1624, 0.2148, 0.1765, 0.2107, 0.1976, 0.2107, 0.1976, 0.2524, 0.2698, 0.2524, 0.2698, 0.2727, 0.2768, 0.2931, 0.2698, 0.2931, 0.2698, 0.384, 0.2026, 0.384, 0.2026, 0.3636, 0.1956, 0.3433, 0.2026, 0.3433, 0.2026, 0.3016, 0.2747, 0.3016, 0.2747, 0.3058, 0.2959, 0.322, 0.31, 0.322, 0.31, 0.4053, 0.31, 0.4053, 0.31, 0.4215, 0.2959, 0.4256, 0.2747, 0.4256, 0.2747, 0.5165, 0.1976, 0.5165, 0.1976, 0.5124, 0.1765, 0.4962, 0.1624, 0.4962, 0.1624, 0.4129, 0.1624, 0.4129, 0.1624, 0.3967, 0.1765, 0.3926, 0.1976, 0.3926, 0.1976, 0.4342, 0.2698, 0.4342, 0.2698, 0.4545, 0.2768, 0.4749, 0.2698, 0.4749, 0.2698, 0.5658, 0.2026, 0.5658, 0.2026, 0.5455, 0.1956, 0.5251, 0.2026, 0.5251, 0.2026, 0.4835, 0.2747, 0.4835, 0.2747, 0.4876, 0.2959, 0.5038, 0.31, 0.5038, 0.31, 0.5871, 0.31, 0.5871, 0.31, 0.6033, 0.2959, 0.6074, 0.2747, 0.6074, 0.2747, 0.7893, 0.3551, 0.7893, 0.3551, 0.7852, 0.334, 0.7689, 0.3199, 0.7689, 0.3199, 0.6856, 0.3199, 0.6856, 0.3199, 0.6694, 0.334, 0.6653, 0.3551, 0.6653, 0.3551, 0.7069, 0.4272, 0.7069, 0.4272, 0.7273, 0.4342, 0.7476, 0.4272, 0.7476, 0.4272, 0.9711, 0.3551, 0.9711, 0.3551, 0.967, 0.334, 0.9507, 0.3199, 0.9507, 0.3199, 0.8674, 0.3199, 0.8674, 0.3199, 0.8512, 0.334, 0.8471, 0.3551, 0.8471, 0.3551, 0.8888, 0.4272, 0.8888, 0.4272, 0.9091, 0.4342, 0.9294, 0.4272, 0.9294, 0.4272, 0.2438, 0.3551, 0.2438, 0.3551, 0.2397, 0.334, 0.2235, 0.3199, 0.2235, 0.3199, 0.1402, 0.3199, 0.1402, 0.3199, 0.1239, 0.334, 0.1198, 0.3551, 0.1198, 0.3551, 0.1615, 0.4272, 0.1615, 0.4272, 0.1818, 0.4342, 0.2022, 0.4272, 0.2022, 0.4272, 0.4256, 0.3551, 0.4256, 0.3551, 0.4215, 0.334, 0.4053, 0.3199, 0.4053, 0.3199, 0.322, 0.3199, 0.322, 0.3199, 0.3058, 0.334, 0.3016, 0.3551, 0.3016, 0.3551, 0.3433, 0.4272, 0.3433, 0.4272, 0.3636, 0.4342, 0.384, 0.4272, 0.384, 0.4272, 0.6074, 0.3551, 0.6074, 0.3551, 0.6033, 0.334, 0.5871, 0.3199, 0.5871, 0.3199, 0.5038, 0.3199, 0.5038, 0.3199, 0.4876, 0.334, 0.4835, 0.3551, 0.4835, 0.3551, 0.5251, 0.4272, 0.5251, 0.4272, 0.5455, 0.4342, 0.5658, 0.4272, 0.5658, 0.4272, 0.1112, 0.04514, 0.1112, 0.04514, 0.09091, 0.03813, 0.07057, 0.04514, 0.07057, 0.04514, 0.02892, 0.1173, 0.02892, 0.1173, 0.03302, 0.1384, 0.04926, 0.1525, 0.04926, 0.1525, 0.1326, 0.1525, 0.1326, 0.1525, 0.1488, 0.1384, 0.1529, 0.1173, 0.1529, 0.1173, 0.322, 0.3186, 0.3058, 0.3291, 0.3058, 0.3291, 0.322, 0.3186, 0.4835, 0.2747, 0.4835, 0.2747, 0.4835, 0.2747, 0.4835, 0.2747, 0.9369, 0.4316, 0.9379, 0.4509, 0.9379, 0.4509, 0.9369, 0.4316, 0.5038, 0.31, 0.5038, 0.31, 0.5038, 0.31, 0.5038, 0.31, 0.8715, 0.4073, 0.8558, 0.38, 0.8558, 0.38, 0.8715, 0.4073, 0.2727, 0.03813, 0.2524, 0.04514, 0.2524, 0.04514, 0.2727, 0.03813, 0.5871, 0.31, 0.5871, 0.31, 0.5871, 0.31, 0.5871, 0.31, 0.1488, 0.1384, 0.1529, 0.1173, 0.1529, 0.1173, 0.1488, 0.1384, 0.8182, 0.2768, 0.8385, 0.2698, 0.8385, 0.2698, 0.8182, 0.2768, 0.6074, 0.2747, 0.6074, 0.2747, 0.6074, 0.2747, 0.6074, 0.2747, 0.6897, 0.4073, 0.6739, 0.38, 0.6739, 0.38, 0.6897, 0.4073, 0.1285, 0.0651, 0.1442, 0.09237, 0.1442, 0.09237, 0.1285, 0.0651, 0.4545, 0.2768, 0.4749, 0.2698, 0.4749, 0.2698, 0.4545, 0.2768, 0.7689, 0.3199, 0.7689, 0.3199, 0.7689, 0.3199, 0.7689, 0.3199, 0.2449, 0.04082, 0.2439, 0.02149, 0.2439, 0.02149, 0.2449, 0.04082, 0.8396, 0.3594, 0.8396, 0.3594, 0.8396, 0.3594, 0.8396, 0.3594, 0.1604, 0.113, 0.1776, 0.1218, 0.1776, 0.1218, 0.1604, 0.113, 0.6653, 0.3551, 0.7069, 0.4272, 0.7069, 0.4272, 0.6653, 0.3551, 0.1529, 0.1173, 0.1112, 0.04514, 0.1112, 0.04514, 0.1529, 0.1173, 0.846, 0.2741, 0.847, 0.2934, 0.847, 0.2934, 0.846, 0.2741, 0.6856, 0.3199, 0.6856, 0.3199, 0.6856, 0.3199, 0.6856, 0.3199, 0.4824, 0.2741, 0.4834, 0.2934, 0.4834, 0.2934, 0.4824, 0.2741, 0.6653, 0.3551, 0.6653, 0.3551, 0.6653, 0.3551, 0.6653, 0.3551, 0.1198, 0.3551, 0.1615, 0.4272, 0.1615, 0.4272, 0.1198, 0.3551, 0.03758, 0.09236, 0.05333, 0.0651, 0.05333, 0.0651, 0.03758, 0.09236, 0.5733, 0.4316, 0.5733, 0.4316, 0.5733, 0.4316, 0.5733, 0.4316, 0.7476, 0.4272, 0.7476, 0.4272, 0.7476, 0.4272, 0.7476, 0.4272, 0.1442, 0.4073, 0.1285, 0.38, 0.1285, 0.38, 0.1442, 0.4073, 0.4545, 0.03813, 0.4342, 0.04514, 0.4342, 0.04514, 0.4545, 0.03813, 0.07057, 0.04514, 0.02892, 0.1173, 0.02892, 0.1173, 0.07057, 0.04514, 0.8471, 0.3551, 0.8471, 0.3551, 0.8471, 0.3551, 0.8471, 0.3551, 0.1488, 0.1765, 0.1326, 0.1624, 0.1326, 0.1624, 0.1488, 0.1765, 0.7852, 0.2959, 0.7893, 0.2747, 0.7893, 0.2747, 0.7852, 0.2959, 0.1123, 0.3594, 0.1123, 0.3594, 0.1123, 0.3594, 0.1123, 0.3594, 0.2351, 0.38, 0.2194, 0.4073, 0.2194, 0.4073, 0.2351, 0.38, 0.1326, 0.1624, 0.04926, 0.1624, 0.04926, 0.1624, 0.1326, 0.1624, 0.4215, 0.2959, 0.4256, 0.2747, 0.4256, 0.2747, 0.4215, 0.2959, 0.9507, 0.3199, 0.9507, 0.3199, 0.9507, 0.3199, 0.9507, 0.3199, 0.4267, 0.04082, 0.4257, 0.02149, 0.4257, 0.02149, 0.4267, 0.04082, 0.8674, 0.3199, 0.8674, 0.3199, 0.8674, 0.3199, 0.8674, 0.3199, 0.1326, 0.1538, 0.1488, 0.1433, 0.1488, 0.1433, 0.1326, 0.1538, 0.2022, 0.4272, 0.2438, 0.3551, 0.2438, 0.3551, 0.2022, 0.4272, 0.04926, 0.1525, 0.1326, 0.1525, 0.1326, 0.1525, 0.04926, 0.1525, 0.7967, 0.2704, 0.814, 0.2792, 0.814, 0.2792, 0.7967, 0.2704, 0.7551, 0.4316, 0.7551, 0.4316, 0.7551, 0.4316, 0.7551, 0.4316, 0.4331, 0.2704, 0.4503, 0.2792, 0.4503, 0.2792, 0.4331, 0.2704, 0.9294, 0.4272, 0.9294, 0.4272, 0.9294, 0.4272, 0.9294, 0.4272, 0.417, 0.38, 0.4012, 0.4073, 0.4012, 0.4073, 0.417, 0.38, 0.7649, 0.09236, 0.7806, 0.0651, 0.7806, 0.0651, 0.7649, 0.09236, 0.1198, 0.3551, 0.1198, 0.3551, 0.1198, 0.3551, 0.1198, 0.3551, 0.6364, 0.03813, 0.616, 0.04514, 0.616, 0.04514, 0.6364, 0.03813, 0.2942, 0.3594, 0.2942, 0.3594, 0.2942, 0.3594, 0.2942, 0.3594, 0.1818, 0.1956, 0.1615, 0.2026, 0.1615, 0.2026, 0.1818, 0.1956, 0.384, 0.4272, 0.4256, 0.3551, 0.4256, 0.3551, 0.384, 0.4272, 0.7978, 0.04514, 0.7562, 0.1173, 0.7562, 0.1173, 0.7978, 0.04514, 0.7852, 0.334, 0.7689, 0.3199, 0.7689, 0.3199, 0.7852, 0.334, 0.2235, 0.3199, 0.2235, 0.3199, 0.2235, 0.3199, 0.2235, 0.3199, 0.2449, 0.04082, 0.2449, 0.04082, 0.2449, 0.04082, 0.2449, 0.04082, 0.4215, 0.334, 0.4053, 0.3199, 0.4053, 0.3199, 0.4215, 0.334, 0.1402, 0.3199, 0.1402, 0.3199, 0.1402, 0.3199, 0.1402, 0.3199, 0.07057, 0.04514, 0.07057, 0.04514, 0.07057, 0.04514, 0.07057, 0.04514, 0.6085, 0.04082, 0.6075, 0.02149, 0.6075, 0.02149, 0.6085, 0.04082, 0.8598, 0.1624, 0.7765, 0.1624, 0.7765, 0.1624, 0.8598, 0.1624, 0.9369, 0.4316, 0.9369, 0.4316, 0.9369, 0.4316, 0.9369, 0.4316, 0.154, 0.1983, 0.153, 0.179, 0.153, 0.179, 0.154, 0.1983, 0.8877, 0.113, 0.8877, 0.113, 0.8877, 0.113, 0.8877, 0.113, 0.7689, 0.3112, 0.7852, 0.3007, 0.7852, 0.3007, 0.7689, 0.3112, 0.2022, 0.4272, 0.2022, 0.4272, 0.2022, 0.4272, 0.2022, 0.4272, 0.04926, 0.1525, 0.04926, 0.1525, 0.04926, 0.1525, 0.04926, 0.1525, 0.7765, 0.1525, 0.8598, 0.1525, 0.8598, 0.1525, 0.7765, 0.1525, 0.4053, 0.3112, 0.4215, 0.3007, 0.4215, 0.3007, 0.4053, 0.3112, 0.3016, 0.3551, 0.3016, 0.3551, 0.3016, 0.3551, 0.3016, 0.3551, 0.1326, 0.1525, 0.1326, 0.1525, 0.1326, 0.1525, 0.1326, 0.1525, 0.476, 0.3594, 0.476, 0.3594, 0.476, 0.3594, 0.476, 0.3594, 0.1529, 0.1173, 0.1529, 0.1173, 0.1529, 0.1173, 0.1529, 0.1173, 0.8182, 0.03813, 0.7978, 0.04514, 0.7978, 0.04514, 0.8182, 0.03813, 0.678, 0.1624, 0.5947, 0.1624, 0.5947, 0.1624, 0.678, 0.1624, 0.4053, 0.3199, 0.4053, 0.3199, 0.4053, 0.3199, 0.4053, 0.3199, 0.2148, 0.1765, 0.2107, 0.1976, 0.2107, 0.1976, 0.2148, 0.1765, 0.2524, 0.04514, 0.2524, 0.04514, 0.2524, 0.04514, 0.2524, 0.04514, 0.8512, 0.334, 0.8471, 0.3551, 0.8471, 0.3551, 0.8512, 0.334, 0.322, 0.3199, 0.322, 0.3199, 0.322, 0.3199, 0.322, 0.3199, 0.4267, 0.04082, 0.4267, 0.04082, 0.4267, 0.04082, 0.4267, 0.04082, 0.5947, 0.1525, 0.678, 0.1525, 0.678, 0.1525, 0.5947, 0.1525, 0.4876, 0.334, 0.4835, 0.3551, 0.4835, 0.3551, 0.4876, 0.334, 0.2096, 0.4316, 0.2096, 0.4316, 0.2096, 0.4316, 0.2096, 0.4316, 0.7904, 0.04082, 0.7894, 0.02149, 0.7894, 0.02149, 0.7904, 0.04082, 0.1604, 0.113, 0.1604, 0.113, 0.1604, 0.113, 0.1604, 0.113, 0.384, 0.4272, 0.384, 0.4272, 0.384, 0.4272, 0.384, 0.4272, 0.2033, 0.202, 0.186, 0.1932, 0.186, 0.1932, 0.2033, 0.202, 0.2311, 0.1525, 0.2311, 0.1525, 0.2311, 0.1525, 0.2311, 0.1525, 0.5165, 0.1173, 0.4749, 0.04514, 0.4749, 0.04514, 0.5165, 0.1173, 0.8396, 0.3594, 0.8224, 0.3506, 0.8224, 0.3506, 0.8396, 0.3594, 0.4835, 0.3551, 0.4835, 0.3551, 0.4835, 0.3551, 0.4835, 0.3551, 0.3144, 0.1525, 0.3144, 0.1525, 0.3144, 0.1525, 0.3144, 0.1525, 0.476, 0.3594, 0.4587, 0.3506, 0.4587, 0.3506, 0.476, 0.3594, 0.6578, 0.3594, 0.6578, 0.3594, 0.6578, 0.3594, 0.6578, 0.3594, 0.3347, 0.1173, 0.3347, 0.1173, 0.3347, 0.1173, 0.3347, 0.1173, 0.4921, 0.0651, 0.5079, 0.09236, 0.5079, 0.09236, 0.4921, 0.0651, 0.5871, 0.3199, 0.5871, 0.3199, 0.5871, 0.3199, 0.5871, 0.3199, 0.09091, 0.03813, 0.07057, 0.04514, 0.07057, 0.04514, 0.09091, 0.03813, 0.4342, 0.04514, 0.4342, 0.04514, 0.4342, 0.04514, 0.4342, 0.04514, 0.5038, 0.3199, 0.5038, 0.3199, 0.5038, 0.3199, 0.5038, 0.3199, 0.2148, 0.1384, 0.2311, 0.1525, 0.2311, 0.1525, 0.2148, 0.1384, 0.6085, 0.04082, 0.6085, 0.04082, 0.6085, 0.04082, 0.6085, 0.04082, 0.3103, 0.0651, 0.3261, 0.09236, 0.3261, 0.09236, 0.3103, 0.0651, 0.8512, 0.2959, 0.8674, 0.31, 0.8674, 0.31, 0.8512, 0.2959, 0.3915, 0.4316, 0.3915, 0.4316, 0.3915, 0.4316, 0.3915, 0.4316, 0.3422, 0.113, 0.3422, 0.113, 0.3422, 0.113, 0.3422, 0.113, 0.06308, 0.04082, 0.06209, 0.02149, 0.06209, 0.02149, 0.06308, 0.04082, 0.4876, 0.2959, 0.5038, 0.31, 0.5038, 0.31, 0.4876, 0.2959, 0.5658, 0.4272, 0.5658, 0.4272, 0.5658, 0.4272, 0.5658, 0.4272, 0.2311, 0.1612, 0.2148, 0.1717, 0.2148, 0.1717, 0.2311, 0.1612, 0.4129, 0.1525, 0.4129, 0.1525, 0.4129, 0.1525, 0.4129, 0.1525, 0.3347, 0.1173, 0.2931, 0.04514, 0.2931, 0.04514, 0.3347, 0.1173, 0.8674, 0.3186, 0.8512, 0.3291, 0.8512, 0.3291, 0.8674, 0.3186, 0.4962, 0.1525, 0.4962, 0.1525, 0.4962, 0.1525, 0.4962, 0.1525, 0.5038, 0.3186, 0.4876, 0.3291, 0.4876, 0.3291, 0.5038, 0.3186, 0.5165, 0.1173, 0.5165, 0.1173, 0.5165, 0.1173, 0.5165, 0.1173, 0.3144, 0.1624, 0.2311, 0.1624, 0.2311, 0.1624, 0.3144, 0.1624, 0.616, 0.04514, 0.616, 0.04514, 0.616, 0.04514, 0.616, 0.04514, 0.6942, 0.1765, 0.678, 0.1624, 0.678, 0.1624, 0.6942, 0.1765, 0.3306, 0.1384, 0.3347, 0.1173, 0.3347, 0.1173, 0.3306, 0.1384, 0.678, 0.1525, 0.678, 0.1525, 0.678, 0.1525, 0.678, 0.1525, 0.2311, 0.1525, 0.3144, 0.1525, 0.3144, 0.1525, 0.2311, 0.1525, 0.09091, 0.2768, 0.1112, 0.2698, 0.1112, 0.2698, 0.09091, 0.2768, 0.6983, 0.1173, 0.6983, 0.1173, 0.6983, 0.1173, 0.6983, 0.1173, 0.6364, 0.2768, 0.6567, 0.2698, 0.6567, 0.2698, 0.6364, 0.2768, 0.7904, 0.04082, 0.7904, 0.04082, 0.7904, 0.04082, 0.7904, 0.04082, 0.678, 0.1538, 0.6942, 0.1433, 0.6942, 0.1433, 0.678, 0.1538, 0.4962, 0.1624, 0.4129, 0.1624, 0.4129, 0.1624, 0.4962, 0.1624, 0.3422, 0.113, 0.3594, 0.1218, 0.3594, 0.1218, 0.3422, 0.113, 0.524, 0.113, 0.524, 0.113, 0.524, 0.113, 0.524, 0.113, 0.1187, 0.2741, 0.1197, 0.2934, 0.1197, 0.2934, 0.1187, 0.2741, 0.5947, 0.1525, 0.5947, 0.1525, 0.5947, 0.1525, 0.5947, 0.1525, 0.4129, 0.1525, 0.4962, 0.1525, 0.4962, 0.1525, 0.4129, 0.1525, 0.6642, 0.2741, 0.6652, 0.2934, 0.6652, 0.2934, 0.6642, 0.2741, 0.7978, 0.04514, 0.7978, 0.04514, 0.7978, 0.04514, 0.7978, 0.04514, 0.06308, 0.04082, 0.06308, 0.04082, 0.06308, 0.04082, 0.06308, 0.04082, 0.8888, 0.2026, 0.8471, 0.2747, 0.8471, 0.2747, 0.8888, 0.2026, 0.7058, 0.113, 0.7058, 0.113, 0.7058, 0.113, 0.7058, 0.113, 0.7273, 0.1956, 0.7069, 0.2026, 0.7069, 0.2026, 0.7273, 0.1956, 0.3306, 0.1765, 0.3144, 0.1624, 0.3144, 0.1624, 0.3306, 0.1765, 0.7765, 0.1525, 0.7765, 0.1525, 0.7765, 0.1525, 0.7765, 0.1525, 0.8385, 0.2698, 0.8802, 0.1976, 0.8802, 0.1976, 0.8385, 0.2698, 0.967, 0.2959, 0.9711, 0.2747, 0.9711, 0.2747, 0.967, 0.2959, 0.8598, 0.1525, 0.8598, 0.1525, 0.8598, 0.1525, 0.8598, 0.1525, 0.6033, 0.2959, 0.6074, 0.2747, 0.6074, 0.2747, 0.6033, 0.2959, 0.8802, 0.1173, 0.8802, 0.1173, 0.8802, 0.1173, 0.8802, 0.1173, 0.6994, 0.1983, 0.6985, 0.179, 0.6985, 0.179, 0.6994, 0.1983, 0.7893, 0.2747, 0.7476, 0.2026, 0.7476, 0.2026, 0.7893, 0.2747, 0.3144, 0.1538, 0.3306, 0.1433, 0.3306, 0.1433, 0.3144, 0.1538, 0.678, 0.1624, 0.678, 0.1624, 0.678, 0.1624, 0.678, 0.1624, 0.9786, 0.2704, 0.9958, 0.2792, 0.9958, 0.2792, 0.9786, 0.2704, 0.6983, 0.1976, 0.6983, 0.1976, 0.6983, 0.1976, 0.6983, 0.1976, 0.7562, 0.1976, 0.7978, 0.2698, 0.7978, 0.2698, 0.7562, 0.1976, 0.6149, 0.2704, 0.6322, 0.2792, 0.6322, 0.2792, 0.6149, 0.2704, 0.5947, 0.1624, 0.5947, 0.1624, 0.5947, 0.1624, 0.5947, 0.1624, 0.5744, 0.1976, 0.5744, 0.1976, 0.5744, 0.1976, 0.5744, 0.1976, 0.7603, 0.1765, 0.7562, 0.1976, 0.7562, 0.1976, 0.7603, 0.1765, 0.7069, 0.2026, 0.6653, 0.2747, 0.6653, 0.2747, 0.7069, 0.2026, 0.3636, 0.1956, 0.3433, 0.2026, 0.3433, 0.2026, 0.3636, 0.1956, 0.616, 0.2698, 0.616, 0.2698, 0.616, 0.2698, 0.616, 0.2698, 0.967, 0.334, 0.9507, 0.3199, 0.9507, 0.3199, 0.967, 0.334, 0.6567, 0.2698, 0.6567, 0.2698, 0.6567, 0.2698, 0.6567, 0.2698, 0.6567, 0.2698, 0.6983, 0.1976, 0.6983, 0.1976, 0.6567, 0.2698, 0.6033, 0.334, 0.5871, 0.3199, 0.5871, 0.3199, 0.6033, 0.334, 0.7069, 0.2026, 0.7069, 0.2026, 0.7069, 0.2026, 0.7069, 0.2026, 0.7487, 0.202, 0.7315, 0.1932, 0.7315, 0.1932, 0.7487, 0.202, 0.3358, 0.1983, 0.3348, 0.179, 0.3348, 0.179, 0.3358, 0.1983, 0.7476, 0.2026, 0.7476, 0.2026, 0.7476, 0.2026, 0.7476, 0.2026, 0.6074, 0.2747, 0.5658, 0.2026, 0.5658, 0.2026, 0.6074, 0.2747, 0.9507, 0.3112, 0.967, 0.3007, 0.967, 0.3007, 0.9507, 0.3112, 0.6653, 0.2747, 0.6653, 0.2747, 0.6653, 0.2747, 0.6653, 0.2747, 0.5871, 0.3112, 0.6033, 0.3007, 0.6033, 0.3007, 0.5871, 0.3112, 0.6856, 0.31, 0.6856, 0.31, 0.6856, 0.31, 0.6856, 0.31, 0.5744, 0.1976, 0.616, 0.2698, 0.616, 0.2698, 0.5744, 0.1976, 0.7689, 0.31, 0.7689, 0.31, 0.7689, 0.31, 0.7689, 0.31, 0.7603, 0.1384, 0.7765, 0.1525, 0.7765, 0.1525, 0.7603, 0.1384, 0.3967, 0.1765, 0.3926, 0.1976, 0.3926, 0.1976, 0.3967, 0.1765, 0.7893, 0.2747, 0.7893, 0.2747, 0.7893, 0.2747, 0.7893, 0.2747, 0.7689, 0.3199, 0.6856, 0.3199, 0.6856, 0.3199, 0.7689, 0.3199, 0.1239, 0.334, 0.1198, 0.3551, 0.1198, 0.3551, 0.1239, 0.334, 0.7562, 0.1976, 0.7562, 0.1976, 0.7562, 0.1976, 0.7562, 0.1976, 0.6694, 0.334, 0.6653, 0.3551, 0.6653, 0.3551, 0.6694, 0.334, 0.8802, 0.1976, 0.8802, 0.1976, 0.8802, 0.1976, 0.8802, 0.1976, 0.7765, 0.1612, 0.7603, 0.1717, 0.7603, 0.1717, 0.7765, 0.1612, 0.6856, 0.31, 0.7689, 0.31, 0.7689, 0.31, 0.6856, 0.31, 0.3851, 0.202, 0.3678, 0.1932, 0.3678, 0.1932, 0.3851, 0.202, 0.8598, 0.1624, 0.8598, 0.1624, 0.8598, 0.1624, 0.8598, 0.1624, 0.1123, 0.3594, 0.09511, 0.3506, 0.09511, 0.3506, 0.1123, 0.3594, 0.7765, 0.1624, 0.7765, 0.1624, 0.7765, 0.1624, 0.7765, 0.1624, 0.1615, 0.2026, 0.1198, 0.2747, 0.1198, 0.2747, 0.1615, 0.2026, 0.6578, 0.3594, 0.6406, 0.3506, 0.6406, 0.3506, 0.6578, 0.3594, 0.7978, 0.2698, 0.7978, 0.2698, 0.7978, 0.2698, 0.7978, 0.2698, 0.8385, 0.2698, 0.8385, 0.2698, 0.8385, 0.2698, 0.8385, 0.2698, 0.6942, 0.1384, 0.6983, 0.1173, 0.6983, 0.1173, 0.6942, 0.1384, 0.1112, 0.2698, 0.1529, 0.1976, 0.1529, 0.1976, 0.1112, 0.2698, 0.3967, 0.1384, 0.4129, 0.1525, 0.4129, 0.1525, 0.3967, 0.1384, 0.8888, 0.2026, 0.8888, 0.2026, 0.8888, 0.2026, 0.8888, 0.2026, 0.1239, 0.2959, 0.1402, 0.31, 0.1402, 0.31, 0.1239, 0.2959, 0.02143, 0.202, 0.02143, 0.202, 0.02143, 0.202, 0.02143, 0.202, 0.7058, 0.113, 0.7231, 0.1218, 0.7231, 0.1218, 0.7058, 0.113, 0.05333, 0.2498, 0.03758, 0.2226, 0.03758, 0.2226, 0.05333, 0.2498, 0.6694, 0.2959, 0.6856, 0.31, 0.6856, 0.31, 0.6694, 0.2959, 0.4129, 0.1612, 0.3967, 0.1717, 0.3967, 0.1717, 0.4129, 0.1612, 0.8471, 0.2747, 0.8471, 0.2747, 0.8471, 0.2747, 0.8471, 0.2747, 0.1402, 0.3186, 0.1239, 0.3291, 0.1239, 0.3291, 0.1402, 0.3186, 0.8674, 0.31, 0.8674, 0.31, 0.8674, 0.31, 0.8674, 0.31, 0.02892, 0.1976, 0.07057, 0.2698, 0.07057, 0.2698, 0.02892, 0.1976, 0.6856, 0.3186, 0.6694, 0.3291, 0.6694, 0.3291, 0.6856, 0.3186, 0.9507, 0.31, 0.9507, 0.31, 0.9507, 0.31, 0.9507, 0.31, 0.9711, 0.2747, 0.9711, 0.2747, 0.9711, 0.2747, 0.9711, 0.2747, 0.8761, 0.1384, 0.8802, 0.1173, 0.8802, 0.1173, 0.8761, 0.1384, 0.9507, 0.3199, 0.8674, 0.3199, 0.8674, 0.3199, 0.9507, 0.3199, 0.5785, 0.1384, 0.5947, 0.1525, 0.5947, 0.1525, 0.5785, 0.1384, 0.02892, 0.1976, 0.02892, 0.1976, 0.02892, 0.1976, 0.02892, 0.1976, 0.2727, 0.2768, 0.2931, 0.2698, 0.2931, 0.2698, 0.2727, 0.2768, 0.1529, 0.1976, 0.1529, 0.1976, 0.1529, 0.1976, 0.1529, 0.1976, 0.8674, 0.31, 0.9507, 0.31, 0.9507, 0.31, 0.8674, 0.31, 0.7273, 0.4342, 0.7476, 0.4272, 0.7476, 0.4272, 0.7273, 0.4342, 0.1326, 0.1624, 0.1326, 0.1624, 0.1326, 0.1624, 0.1326, 0.1624, 0.8877, 0.113, 0.9049, 0.1218, 0.9049, 0.1218, 0.8877, 0.113, 0.5947, 0.1612, 0.5785, 0.1717, 0.5785, 0.1717, 0.5947, 0.1612, 0.04926, 0.1624, 0.04926, 0.1624, 0.04926, 0.1624, 0.04926, 0.1624, 0.3433, 0.2026, 0.3016, 0.2747, 0.3016, 0.2747, 0.3433, 0.2026, 0.3006, 0.2741, 0.3015, 0.2934, 0.3015, 0.2934, 0.3006, 0.2741, 0.9786, 0.2704, 0.9786, 0.2704, 0.9786, 0.2704, 0.9786, 0.2704, 0.7551, 0.4316, 0.7561, 0.4509, 0.7561, 0.4509, 0.7551, 0.4316, 0.1112, 0.2698, 0.1112, 0.2698, 0.1112, 0.2698, 0.1112, 0.2698, 0.2931, 0.2698, 0.3347, 0.1976, 0.3347, 0.1976, 0.2931, 0.2698, 0.1615, 0.2026, 0.1615, 0.2026, 0.1615, 0.2026, 0.1615, 0.2026, 0.2022, 0.2026, 0.2022, 0.2026, 0.2022, 0.2026, 0.2022, 0.2026, 0.8761, 0.1765, 0.8598, 0.1624, 0.8598, 0.1624, 0.8761, 0.1765, 0.2438, 0.2747, 0.2022, 0.2026, 0.2022, 0.2026, 0.2438, 0.2747, 0.5124, 0.1384, 0.5165, 0.1173, 0.5165, 0.1173, 0.5124, 0.1384, 0.1198, 0.2747, 0.1198, 0.2747, 0.1198, 0.2747, 0.1198, 0.2747, 0.2397, 0.2959, 0.2438, 0.2747, 0.2438, 0.2747, 0.2397, 0.2959, 0.1402, 0.31, 0.1402, 0.31, 0.1402, 0.31, 0.1402, 0.31, 0.2107, 0.1976, 0.2524, 0.2698, 0.2524, 0.2698, 0.2107, 0.1976, 0.5455, 0.4342, 0.5658, 0.4272, 0.5658, 0.4272, 0.5455, 0.4342, 0.2235, 0.31, 0.2235, 0.31, 0.2235, 0.31, 0.2235, 0.31, 0.8598, 0.1538, 0.8761, 0.1433, 0.8761, 0.1433, 0.8598, 0.1538, 0.524, 0.113, 0.5412, 0.1218, 0.5412, 0.1218, 0.524, 0.113, 0.2438, 0.2747, 0.2438, 0.2747, 0.2438, 0.2747, 0.2438, 0.2747, 0.2235, 0.3199, 0.1402, 0.3199, 0.1402, 0.3199, 0.2235, 0.3199, 0.2513, 0.2704, 0.2685, 0.2792, 0.2685, 0.2792, 0.2513, 0.2704, 0.2107, 0.1976, 0.2107, 0.1976, 0.2107, 0.1976, 0.2107, 0.1976, 0.5733, 0.4316, 0.5743, 0.4509, 0.5743, 0.4509, 0.5733, 0.4316, 0.3347, 0.1976, 0.3347, 0.1976, 0.3347, 0.1976, 0.3347, 0.1976, 0.1402, 0.31, 0.2235, 0.31, 0.2235, 0.31, 0.1402, 0.31, 0.3144, 0.1624, 0.3144, 0.1624, 0.3144, 0.1624, 0.3144, 0.1624, 0.9091, 0.1956, 0.8888, 0.2026, 0.8888, 0.2026, 0.9091, 0.1956, 0.5124, 0.1765, 0.4962, 0.1624, 0.4962, 0.1624, 0.5124, 0.1765, 0.2311, 0.1624, 0.2311, 0.1624, 0.2311, 0.1624, 0.2311, 0.1624, 0.5251, 0.2026, 0.4835, 0.2747, 0.4835, 0.2747, 0.5251, 0.2026, 0.2397, 0.334, 0.2235, 0.3199, 0.2235, 0.3199, 0.2397, 0.334, 0.2524, 0.2698, 0.2524, 0.2698, 0.2524, 0.2698, 0.2524, 0.2698, 0.3636, 0.4342, 0.384, 0.4272, 0.384, 0.4272, 0.3636, 0.4342, 0.2931, 0.2698, 0.2931, 0.2698, 0.2931, 0.2698, 0.2931, 0.2698, 0.8813, 0.1983, 0.8803, 0.179, 0.8803, 0.179, 0.8813, 0.1983, 0.4749, 0.2698, 0.5165, 0.1976, 0.5165, 0.1976, 0.4749, 0.2698, 0.4962, 0.1538, 0.5124, 0.1433, 0.5124, 0.1433, 0.4962, 0.1538, 0.3433, 0.2026, 0.3433, 0.2026, 0.3433, 0.2026, 0.3433, 0.2026, 0.2235, 0.3112, 0.2397, 0.3007, 0.2397, 0.3007, 0.2235, 0.3112, 0.384, 0.2026, 0.384, 0.2026, 0.384, 0.2026, 0.384, 0.2026, 0.4256, 0.2747, 0.384, 0.2026, 0.384, 0.2026, 0.4256, 0.2747, 0.3915, 0.4316, 0.3925, 0.4509, 0.3925, 0.4509, 0.3915, 0.4316, 0.3016, 0.2747, 0.3016, 0.2747, 0.3016, 0.2747, 0.3016, 0.2747, 0.322, 0.31, 0.322, 0.31, 0.322, 0.31, 0.322, 0.31, 0.03302, 0.1765, 0.02892, 0.1976, 0.02892, 0.1976, 0.03302, 0.1765, 0.3926, 0.1976, 0.4342, 0.2698, 0.4342, 0.2698, 0.3926, 0.1976, 0.5455, 0.1956, 0.5251, 0.2026, 0.5251, 0.2026, 0.5455, 0.1956, 0.4053, 0.31, 0.4053, 0.31, 0.4053, 0.31, 0.4053, 0.31, 0.3058, 0.334, 0.3016, 0.3551, 0.3016, 0.3551, 0.3058, 0.334, 0.4256, 0.2747, 0.4256, 0.2747, 0.4256, 0.2747, 0.4256, 0.2747, 0.4053, 0.3199, 0.322, 0.3199, 0.322, 0.3199, 0.4053, 0.3199, 0.1818, 0.4342, 0.2022, 0.4272, 0.2022, 0.4272, 0.1818, 0.4342, 0.3926, 0.1976, 0.3926, 0.1976, 0.3926, 0.1976, 0.3926, 0.1976, 0.02143, 0.202, 0.004204, 0.1932, 0.004204, 0.1932, 0.02143, 0.202])
me_icosphere_001.use_remesh_fix_poles = True
me_icosphere_001.use_remesh_preserve_attributes = False
me_icosphere_001.use_mirror_vertex_groups = False
me_icosphere_001.update()

# ---- objects
ob_sun = bpy.data.objects.new('Sun', light_sun)
ob_icosphere = bpy.data.objects.new('Icosphere', me_icosphere_001)

# ---- transforms, parenting, visibility, modifiers, constraints
ob_sun.location = (-10.89, -1.949, 1.294)
ob_sun.rotation_euler = (0.1731, -0.5885, -0.2926)
ob_sun.lineart.crease_threshold = 0.0
ob_icosphere.location = (0.0, 0.0, 0.0)
ob_icosphere.lineart.crease_threshold = 0.0

# ---- collection membership
col_collection.objects.link(ob_sun)
col_collection.objects.link(ob_icosphere)

# ---- scene / render settings (as saved in the file)
scene.frame_start = 1; scene.frame_end = 250; scene.frame_set(0)
scene.render.engine = 'BLENDER_EEVEE_NEXT'
scene.render.use_motion_blur = True
scene.cycles.use_denoising = False
scene.cycles.samples = 128
scene.cycles.sampling_pattern = 'TABULATED_SOBOL'
scene.cycles.use_adaptive_sampling = False
scene.cycles.use_light_tree = False
scene.eevee.use_gtao = True
scene.eevee.use_raytracing = True
scene.view_settings.view_transform = 'Filmic'
bpy.context.view_layer.update()

# ---- added for rendering (the .blend has no active camera): camera
cam_auto = bpy.data.cameras.new('AutoCamera')
cam_auto.lens = 50.0
cam_auto.sensor_width = 36.0
cam_auto.clip_end = 1000.0
ob_auto_camera = bpy.data.objects.new('AutoCamera', cam_auto)
scene.collection.objects.link(ob_auto_camera)
ob_auto_camera.location = (2.75188, -3.30225, 2.2015)
ob_auto_camera.rotation_euler = (1.09748, -7.21219e-08, 0.694738)
scene.camera = ob_auto_camera
bpy.context.view_layer.update()

